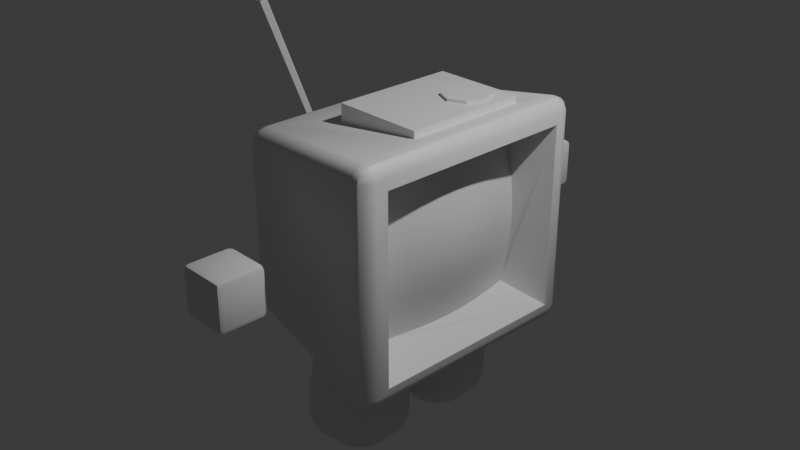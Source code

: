 # Source: t_l_.blend  (saved by Blender 4.2.66; exported with 4.5.12 LTS)
import bpy
from mathutils import Matrix  # noqa: F401  (used for matrix-valued properties, if any)

bpy.ops.wm.read_factory_settings(use_empty=True)
scene = bpy.context.scene
scene.name = 'Scene'

# ---- collections
col_collection = bpy.data.collections.new('Collection'); scene.collection.children.link(col_collection)

# ---- materials (node trees are filled in below, after node groups)
mat_material = bpy.data.materials.new('Material')
mat_material.alpha_threshold = 0.0
mat_material.use_transparent_shadow = False
mat_material.roughness = 0.5
mat_material.line_color = (0.0, 0.0, 0.0, 1.0)

# ---- node groups
ng_smooth_by_angle = bpy.data.node_groups.new('Smooth by Angle', 'GeometryNodeTree')
_s = ng_smooth_by_angle.interface.new_socket(name='Mesh', in_out='OUTPUT', socket_type='NodeSocketGeometry')
_s = ng_smooth_by_angle.interface.new_socket(name='Mesh', in_out='INPUT', socket_type='NodeSocketGeometry')
_s = ng_smooth_by_angle.interface.new_socket(name='Angle', in_out='INPUT', socket_type='NodeSocketFloat')
_s.subtype = 'ANGLE'
_s.default_value = 0.5236
_s.min_value = 0.0
_s.max_value = 3.142
_s.description = 'Maximum face angle for smooth edges'
_s = ng_smooth_by_angle.interface.new_socket(name='Ignore Sharpness', in_out='INPUT', socket_type='NodeSocketBool')
_s.force_non_field = True
ng_smooth_by_angle.description = 'Set the sharpness of mesh edges based on the angle between the neighboring faces'
ng_smooth_by_angle.is_modifier = True
_N = ng_smooth_by_angle.nodes; _L = ng_smooth_by_angle.links
n0 = _N.new('GeometryNodeSetShadeSmooth'); n0.name = 'Set Shade Smooth'; n0.location = (120, -80)
n0.domain = 'EDGE'
n1 = _N.new('GeometryNodeSetShadeSmooth'); n1.name = 'Set Shade Smooth.001'; n1.location = (300, -80)
n2 = _N.new('NodeGroupOutput'); n2.name = 'Group Output'; n2.location = (480, -80)
n3 = _N.new('GeometryNodeInputMeshEdgeAngle'); n3.name = 'Edge Angle'; n3.location = (-440, -240)
n4 = _N.new('NodeGroupInput'); n4.name = 'Group Input'; n4.location = (-80, -80)
n5 = _N.new('GeometryNodeInputEdgeSmooth'); n5.name = 'Is Edge Smooth'; n5.location = (-260, -120)
n6 = _N.new('GeometryNodeInputShadeSmooth'); n6.name = 'Is Shade Smooth'; n6.location = (-440, -397)
n7 = _N.new('FunctionNodeCompare'); n7.name = 'Compare'; n7.location = (-260, -260)
n7.operation = 'LESS_EQUAL'
n7.inputs[6].default_value = (0.0, 0.0, 0.0, 0.0)
n7.inputs[7].default_value = (0.0, 0.0, 0.0, 0.0)
n8 = _N.new('FunctionNodeBooleanMath'); n8.name = 'Boolean Math.001'; n8.location = (-80, -260)
n9 = _N.new('NodeGroupInput'); n9.name = 'Group Input.001'; n9.location = (-440, -329)
n10 = _N.new('NodeGroupInput'); n10.name = 'Group Input.002'; n10.location = (-259, -189)
n11 = _N.new('FunctionNodeBooleanMath'); n11.name = 'Boolean Math'; n11.location = (-80, -149)
n11.operation = 'OR'
n12 = _N.new('FunctionNodeBooleanMath'); n12.name = 'Boolean Math.002'; n12.location = (-260, -380)
n12.operation = 'OR'
n13 = _N.new('NodeGroupInput'); n13.name = 'Group Input.003'; n13.location = (-440, -460)
_L.new(n3.outputs[0], n7.inputs[0])
_L.new(n1.outputs[0], n2.inputs[0])
_L.new(n9.outputs[1], n7.inputs[1])
_L.new(n7.outputs[0], n8.inputs[0])
_L.new(n4.outputs[0], n0.inputs[0])
_L.new(n0.outputs[0], n1.inputs[0])
_L.new(n8.outputs[0], n0.inputs[2])
_L.new(n10.outputs[2], n11.inputs[1])
_L.new(n5.outputs[0], n11.inputs[0])
_L.new(n11.outputs[0], n0.inputs[1])
_L.new(n13.outputs[2], n12.inputs[1])
_L.new(n6.outputs[0], n12.inputs[0])
_L.new(n12.outputs[0], n8.inputs[1])
n2.is_active_output = True

# ---- material node trees
mat_material.use_nodes = True; mat_material.node_tree.nodes.clear()
_N = mat_material.node_tree.nodes; _L = mat_material.node_tree.links
n0 = _N.new('ShaderNodeOutputMaterial'); n0.name = 'Material Output'; n0.location = (300, 300)
n1 = _N.new('ShaderNodeBsdfPrincipled'); n1.name = 'Principled BSDF'; n1.location = (10, 300)
n1.inputs[3].default_value = 1.45
_L.new(n1.outputs[0], n0.inputs[0])
n0.is_active_output = True

# ---- world
world_world = bpy.data.worlds.new('World'); scene.world = world_world
world_world.use_nodes = True; world_world.node_tree.nodes.clear()
_N = world_world.node_tree.nodes; _L = world_world.node_tree.links
n0 = _N.new('ShaderNodeOutputWorld'); n0.name = 'World Output'; n0.location = (300, 300)
n1 = _N.new('ShaderNodeBackground'); n1.name = 'Background'; n1.location = (10, 300)
n1.inputs[0].default_value = (0.05088, 0.05088, 0.05088, 1.0)
_L.new(n1.outputs[0], n0.inputs[0])
n0.is_active_output = True
world_world.color = (0.05088, 0.05088, 0.05088)
world_world.sun_shadow_jitter_overblur = 0.0

# ---- cameras
cam_camera = bpy.data.cameras.new('Camera')
cam_camera.clip_end = 100.0
cam_camera.ortho_scale = 7.314

# ---- lights
light_light = bpy.data.lights.new('Light', 'POINT')
light_light.energy = 1000.0
light_light.shadow_soft_size = 0.1

# ---- meshes
me_cube = bpy.data.meshes.new('Cube')
me_cube.from_pydata([(0.8616, 1.249, 1.089), (0.6926, 0.8247, 1.202), (1.05, 1.012, 1.012), (0.8566, 1.227, 1.168), (0.9371, 1.238, 1.1), (0.9295, 1.217, 1.176), (0.9371, 1.1, 1.238), (0.8566, 1.168, 1.227), (0.9295, 1.176, 1.217), (0.9964, 1.188, 1.108), (0.9964, 1.108, 1.188), (0.971, 1.181, 1.181), (0.8616, 1.089, -1.249), (0.8616, 1.249, -1.089), (1.05, 1.012, -1.012), (0.8566, 1.168, -1.227), (0.9371, 1.1, -1.238), (0.9295, 1.176, -1.217), (0.9371, 1.238, -1.1), (0.8566, 1.227, -1.168), (0.9295, 1.217, -1.176), (0.9964, 1.108, -1.188), (0.9964, 1.188, -1.108), (0.971, 1.181, -1.181), (1.05, -1.012, 1.012), (0.6926, -0.4199, 1.202), (0.8616, -1.249, 1.089), (0.9964, -1.108, 1.188), (0.9964, -1.188, 1.108), (0.971, -1.181, 1.181), (0.8566, -1.168, 1.227), (0.9371, -1.1, 1.238), (0.9295, -1.176, 1.217), (0.9371, -1.238, 1.1), (0.8566, -1.227, 1.168), (0.9295, -1.217, 1.176), (1.05, -1.012, -1.012), (0.8616, -1.249, -1.089), (0.8616, -1.089, -1.249), (0.9964, -1.188, -1.108), (0.9964, -1.108, -1.188), (0.971, -1.181, -1.181), (0.8566, -1.227, -1.168), (0.9371, -1.238, -1.1), (0.9295, -1.217, -1.176), (0.9371, -1.1, -1.238), (0.8566, -1.168, -1.227), (0.9295, -1.176, -1.217), (-0.8388, 1.021, 0.8614), (-1.037, 0.5086, 0.5086), (-0.3146, 0.8247, 1.068), (-0.9193, 0.9897, 0.8512), (-0.8406, 0.9996, 0.9409), (-0.917, 0.9691, 0.9278), (-0.9772, 0.844, 0.9238), (-0.9772, 0.9238, 0.844), (-0.9577, 0.9227, 0.9227), (-0.8406, 0.9409, 0.9996), (-0.9193, 0.8512, 0.9897), (-0.917, 0.9278, 0.9691), (-1.037, 0.5086, -0.5086), (-0.8388, 1.021, -0.8614), (-0.8388, 0.8614, -1.021), (-0.9772, 0.9238, -0.844), (-0.9772, 0.844, -0.9238), (-0.9577, 0.9227, -0.9227), (-0.8406, 0.9996, -0.9409), (-0.9193, 0.9897, -0.8512), (-0.917, 0.9691, -0.9278), (-0.9193, 0.8512, -0.9897), (-0.8406, 0.9409, -0.9996), (-0.917, 0.9278, -0.9691), (-1.037, -0.5086, 0.5086), (-0.8388, -1.021, 0.8614), (-0.3146, -0.4199, 1.068), (-0.9772, -0.9238, 0.844), (-0.9772, -0.844, 0.9238), (-0.9577, -0.9227, 0.9227), (-0.8406, -0.9996, 0.9409), (-0.9193, -0.9897, 0.8512), (-0.917, -0.9691, 0.9278), (-0.9193, -0.8512, 0.9897), (-0.8406, -0.9409, 0.9996), (-0.917, -0.9278, 0.9691), (-0.8388, -0.8614, -1.021), (-0.8388, -1.021, -0.8614), (-0.8406, -0.9409, -0.9996), (-0.9193, -0.8512, -0.9897), (-0.917, -0.9278, -0.9691), (-0.9193, -0.9897, -0.8512), (-0.8406, -0.9996, -0.9409), (-0.917, -0.9691, -0.9278), (-0.9772, -0.844, -0.9238), (-0.9772, -0.9238, -0.844), (-0.9577, -0.9227, -0.9227), (1.024, 1.111, 1.111), (1.024, 1.111, -1.111), (1.024, -1.111, -1.111), (1.024, -1.111, 1.111), (0.5988, 0.8191, 0.8191), (0.5988, 0.8191, -0.8191), (0.5988, -0.8191, -0.8191), (0.5988, -0.8191, 0.8191), (0.7153, 0.8191, 0.0), (0.7153, -0.8191, 0.0), (0.7153, 0.0, 0.8191), (0.7153, 0.0, -0.8191), (0.8695, 0.0, 0.0), (0.6826, 0.8191, -0.4095), (0.6826, -0.8191, 0.4095), (0.6826, 0.4095, 0.8191), (0.6826, -0.4095, -0.8191), (0.6826, 0.8191, 0.4095), (0.6826, -0.8191, -0.4095), (0.6826, -0.4095, 0.8191), (0.6826, 0.4095, -0.8191), (0.8233, -0.3866, 0.0), (0.8233, 0.3866, 0.0), (0.8233, 0.0, -0.3866), (0.8233, 0.0, 0.3866), (0.7829, 0.3866, 0.3866), (0.7829, 0.3866, -0.3866), (0.7829, -0.3866, -0.3866), (0.7829, -0.3866, 0.3866), (0.6453, 0.8191, -0.6143), (0.6453, -0.8191, 0.6143), (0.6453, 0.6143, 0.8191), (0.6453, -0.6143, -0.8191), (0.7068, 0.8191, 0.2048), (0.7068, -0.8191, -0.2048), (0.7068, -0.2048, 0.8191), (0.7068, 0.2048, -0.8191), (0.7735, -0.58, 0.0), (0.8571, 0.1933, 0.0), (0.7735, 0.0, -0.58), (0.8571, 0.0, 0.1933), (0.7068, 0.8191, -0.2048), (0.7068, -0.8191, 0.2048), (0.7068, 0.2048, 0.8191), (0.7068, -0.2048, -0.8191), (0.6453, 0.8191, 0.6143), (0.6453, -0.8191, -0.6143), (0.6453, -0.6143, 0.8191), (0.6453, 0.6143, -0.8191), (0.8571, -0.1933, 0.0), (0.7735, 0.58, 0.0), (0.8571, 0.0, -0.1933), (0.7735, 0.0, 0.58), (0.8128, 0.1933, 0.3866), (0.7377, 0.58, 0.3866), (0.8128, 0.3866, 0.1933), (0.7377, 0.3866, 0.58), (0.8128, 0.1933, -0.3866), (0.7377, 0.58, -0.3866), (0.7377, 0.3866, -0.58), (0.8128, 0.3866, -0.1933), (0.7377, -0.58, -0.3866), (0.8128, -0.1933, -0.3866), (0.7377, -0.3866, -0.58), (0.8128, -0.3866, -0.1933), (0.7377, -0.58, 0.3866), (0.8128, -0.1933, 0.3866), (0.8128, -0.3866, 0.1933), (0.7377, -0.3866, 0.58), (0.7642, -0.1933, 0.58), (0.8454, -0.1933, 0.1933), (0.7642, -0.58, 0.1933), (0.8454, -0.1933, -0.1933), (0.7642, -0.1933, -0.58), (0.6972, -0.58, -0.58), (0.7642, 0.58, -0.1933), (0.6972, 0.58, -0.58), (0.7642, 0.1933, -0.58), (0.6972, 0.58, 0.58), (0.7642, 0.58, 0.1933), (0.8454, 0.1933, 0.1933), (0.7642, 0.1933, 0.58), (0.8454, 0.1933, -0.1933), (0.7642, -0.58, -0.1933), (0.6972, -0.58, 0.58), (-1.037, -0.8416, -0.8416), (-1.037, 0.8416, -0.8416), (-1.037, -0.8416, 0.8416), (-1.037, 0.8416, 0.8416), (-1.037, -0.5086, -0.5086), (-1.104, -0.5086, 0.5086), (-1.259, -0.5086, 0.305), (-1.259, 0.5086, 0.305), (-1.104, 0.5086, 0.5086), (0.8616, -1.089, 1.249), (-0.8388, -0.8614, 1.021), (0.8616, 1.089, 1.249), (-0.8388, 0.8614, 1.021), (0.5321, 0.3378, 1.276), (0.1828, 0.3378, 1.276), (0.5321, 0.6871, 1.276), (0.1828, 0.6871, 1.276), (0.6926, -0.4199, 1.276), (-0.3146, -0.4199, 1.276), (0.6926, 0.8247, 1.276), (-0.3146, 0.8247, 1.276), (0.3574, 0.2654, 1.276), (0.6045, 0.5125, 1.276), (0.1104, 0.5125, 1.276), (0.3574, 0.7595, 1.276), (0.3574, 0.2654, 1.308), (0.1828, 0.3378, 1.308), (0.6045, 0.5125, 1.308), (0.5321, 0.3378, 1.308), (0.1104, 0.5125, 1.308), (0.1828, 0.6871, 1.308), (0.3574, 0.7595, 1.308), (0.5321, 0.6871, 1.308), (0.3574, 0.5125, 1.308)], [], [(62, 12, 38, 84), (49, 60, 187, 188), (37, 26, 73, 85), (50, 74, 198, 200), (36, 14, 100, 143, 115, 131, 106, 139, 111, 127, 101), (0, 3, 5, 4), (3, 7, 8, 5), (191, 6, 8, 7), (6, 10, 11, 8), (95, 9, 11, 10), (9, 4, 5, 11), (5, 8, 11), (12, 15, 17, 16), (15, 19, 20, 17), (13, 18, 20, 19), (18, 22, 23, 20), (96, 21, 23, 22), (21, 16, 17, 23), (17, 20, 23), (98, 27, 29, 28), (27, 31, 32, 29), (189, 30, 32, 31), (30, 34, 35, 32), (26, 33, 35, 34), (33, 28, 29, 35), (29, 32, 35), (97, 39, 41, 40), (39, 43, 44, 41), (37, 42, 44, 43), (42, 46, 47, 44), (38, 45, 47, 46), (45, 40, 41, 47), (41, 44, 47), (48, 51, 53, 52), (51, 55, 56, 53), (183, 54, 56, 55), (54, 58, 59, 56), (192, 57, 59, 58), (57, 52, 53, 59), (53, 56, 59), (181, 63, 65, 64), (63, 67, 68, 65), (61, 66, 68, 67), (66, 70, 71, 68), (62, 69, 71, 70), (69, 64, 65, 71), (65, 68, 71), (182, 75, 77, 76), (75, 79, 80, 77), (73, 78, 80, 79), (78, 82, 83, 80), (190, 81, 83, 82), (81, 76, 77, 83), (77, 80, 83), (84, 86, 88, 87), (86, 90, 91, 88), (85, 89, 91, 90), (89, 93, 94, 91), (180, 92, 94, 93), (92, 87, 88, 94), (88, 91, 94), (62, 84, 87, 69), (69, 87, 92, 64), (64, 92, 180, 181), (12, 62, 70, 15), (15, 70, 66, 19), (19, 66, 61, 13), (95, 96, 22, 9), (9, 22, 18, 4), (4, 18, 13, 0), (85, 73, 79, 89), (89, 79, 75, 93), (93, 75, 182, 180), (26, 37, 43, 33), (33, 43, 39, 28), (28, 39, 97, 98), (48, 61, 67, 51), (51, 67, 63, 55), (55, 63, 181, 183), (189, 190, 82, 30), (30, 82, 78, 34), (34, 78, 73, 26), (191, 189, 31, 6), (6, 31, 27, 10), (10, 27, 98, 95), (84, 38, 46, 86), (86, 46, 42, 90), (90, 42, 37, 85), (190, 192, 58, 81), (81, 58, 54, 76), (76, 54, 183, 182), (192, 191, 7, 57), (57, 7, 3, 52), (52, 3, 0, 48), (38, 12, 16, 45), (45, 16, 21, 40), (40, 21, 96, 97), (61, 48, 0, 13), (2, 14, 96, 95), (36, 24, 98, 97), (24, 2, 95, 98), (14, 36, 97, 96), (179, 142, 102, 125), (24, 36, 101, 141, 113, 129, 104, 137, 109, 125, 102), (2, 24, 102, 142, 114, 130, 105, 138, 110, 126, 99), (14, 2, 99, 140, 112, 128, 103, 136, 108, 124, 100), (178, 132, 104, 129), (177, 133, 107, 146), (176, 138, 105, 147), (175, 148, 119, 135), (174, 149, 120, 150), (173, 126, 110, 151), (172, 152, 118, 134), (171, 153, 121, 154), (170, 145, 117, 155), (169, 156, 113, 141), (168, 157, 122, 158), (167, 144, 116, 159), (166, 160, 109, 137), (165, 161, 123, 162), (164, 130, 114, 163), (161, 164, 163, 123), (119, 147, 164, 161), (147, 105, 130, 164), (144, 165, 162, 116), (107, 135, 165, 144), (135, 119, 161, 165), (132, 166, 137, 104), (116, 162, 166, 132), (162, 123, 160, 166), (157, 167, 159, 122), (118, 146, 167, 157), (146, 107, 144, 167), (139, 168, 158, 111), (106, 134, 168, 139), (134, 118, 157, 168), (127, 169, 141, 101), (111, 158, 169, 127), (158, 122, 156, 169), (153, 170, 155, 121), (108, 136, 170, 153), (136, 103, 145, 170), (143, 171, 154, 115), (100, 124, 171, 143), (124, 108, 153, 171), (131, 172, 134, 106), (115, 154, 172, 131), (154, 121, 152, 172), (149, 173, 151, 120), (112, 140, 173, 149), (140, 99, 126, 173), (145, 174, 150, 117), (103, 128, 174, 145), (128, 112, 149, 174), (133, 175, 135, 107), (117, 150, 175, 133), (150, 120, 148, 175), (148, 176, 147, 119), (120, 151, 176, 148), (151, 110, 138, 176), (152, 177, 146, 118), (121, 155, 177, 152), (155, 117, 133, 177), (156, 178, 129, 113), (122, 159, 178, 156), (159, 116, 132, 178), (160, 179, 125, 109), (123, 163, 179, 160), (163, 114, 142, 179), (184, 60, 181, 180), (72, 184, 180, 182), (60, 49, 183, 181), (49, 72, 182, 183), (72, 49, 188, 185), (184, 186, 187, 60), (187, 186, 185, 188), (184, 72, 185, 186), (25, 74, 190, 189), (1, 25, 189, 191), (74, 50, 192, 190), (50, 1, 191, 192), (202, 195, 212, 207), (74, 25, 197, 198), (1, 50, 200, 199), (25, 1, 199, 197), (193, 201, 194, 198, 197), (195, 202, 193, 197, 199), (194, 203, 196, 200, 198), (196, 204, 195, 199, 200), (194, 201, 205, 206), (204, 196, 210, 211), (196, 203, 209, 210), (213, 209, 206, 205), (207, 213, 205, 208), (212, 211, 213, 207), (211, 210, 209, 213), (195, 204, 211, 212), (193, 202, 207, 208), (203, 194, 206, 209), (201, 193, 208, 205)])
me_cube.polygons.foreach_set('use_smooth', [True] * 200)
_uv = me_cube.uv_layers.new(name='UVMap')
_uv.uv.foreach_set('vector', [0.1446, 0.5189, 0.3554, 0.5164, 0.3554, 0.7336, 0.1446, 0.7311, 0.5636, 0.1886, 0.4364, 0.1886, 0.5381, 0.1886, 0.5636, 0.1886, 0.3914, 0.7696, 0.6086, 0.7696, 0.6061, 0.9804, 0.3939, 0.9804, 0.8124, 0.5591, 0.8124, 0.6909, 0.8124, 0.6909, 0.8124, 0.5591, 0.4004, 0.7246, 0.4004, 0.5254, 0.4004, 0.5254, 0.4004, 0.5503, 0.4004, 0.5752, 0.4004, 0.6001, 0.4004, 0.625, 0.4004, 0.6499, 0.4004, 0.6748, 0.4004, 0.6997, 0.4004, 0.7246, 0.6086, 0.4804, 0.6167, 0.48, 0.6165, 0.4891, 0.6089, 0.4898, 0.6167, 0.48, 0.625, 0.4787, 0.625, 0.4877, 0.6165, 0.4891, 0.6446, 0.5164, 0.6352, 0.5161, 0.6373, 0.5, 0.6463, 0.5, 0.6352, 0.5161, 0.6169, 0.5159, 0.6163, 0.5087, 0.6373, 0.5, 0.6094, 0.5156, 0.6091, 0.5081, 0.6163, 0.5087, 0.6169, 0.5159, 0.6091, 0.5081, 0.6089, 0.4898, 0.6165, 0.4891, 0.6163, 0.5087, 0.6165, 0.4891, 0.625, 0.4877, 0.6167, 0.4935, 0.3554, 0.5164, 0.355, 0.5083, 0.3641, 0.5085, 0.3648, 0.5161, 0.355, 0.5083, 0.3537, 0.5, 0.3627, 0.5, 0.3641, 0.5085, 0.3914, 0.4804, 0.3911, 0.4898, 0.375, 0.4877, 0.375, 0.4787, 0.3911, 0.4898, 0.3909, 0.5081, 0.3837, 0.5087, 0.375, 0.4877, 0.3906, 0.5156, 0.3831, 0.5159, 0.3837, 0.5087, 0.3909, 0.5081, 0.3831, 0.5159, 0.3648, 0.5161, 0.3641, 0.5085, 0.3837, 0.5087, 0.3641, 0.5085, 0.3627, 0.5, 0.3685, 0.5083, 0.6094, 0.7344, 0.6169, 0.7341, 0.6163, 0.7413, 0.6091, 0.7419, 0.6169, 0.7341, 0.6352, 0.7339, 0.6373, 0.75, 0.6163, 0.7413, 0.6446, 0.7336, 0.6463, 0.75, 0.6373, 0.75, 0.6352, 0.7339, 0.625, 0.7713, 0.6167, 0.77, 0.6165, 0.7609, 0.625, 0.7623, 0.6086, 0.7696, 0.6089, 0.7602, 0.6165, 0.7609, 0.6167, 0.77, 0.6089, 0.7602, 0.6091, 0.7419, 0.6163, 0.7413, 0.6165, 0.7609, 0.6167, 0.7565, 0.625, 0.7623, 0.6165, 0.7609, 0.3906, 0.7344, 0.3909, 0.7419, 0.3837, 0.7413, 0.3831, 0.7341, 0.3909, 0.7419, 0.3911, 0.7602, 0.375, 0.7623, 0.3837, 0.7413, 0.3914, 0.7696, 0.375, 0.7713, 0.375, 0.7623, 0.3911, 0.7602, 0.3537, 0.75, 0.355, 0.7417, 0.3641, 0.7415, 0.3627, 0.75, 0.3554, 0.7336, 0.3648, 0.7339, 0.3641, 0.7415, 0.355, 0.7417, 0.3648, 0.7339, 0.3831, 0.7341, 0.3837, 0.7413, 0.3641, 0.7415, 0.3685, 0.7417, 0.3627, 0.75, 0.3641, 0.7415, 0.6061, 0.2696, 0.6058, 0.2595, 0.6152, 0.2595, 0.6157, 0.2693, 0.6058, 0.2595, 0.6055, 0.2405, 0.6153, 0.2403, 0.6152, 0.2595, 0.6052, 0.2302, 0.6155, 0.2305, 0.6153, 0.2403, 0.6055, 0.2405, 0.6155, 0.2305, 0.625, 0.2314, 0.625, 0.241, 0.6153, 0.2403, 0.8554, 0.5189, 0.857, 0.5, 0.875, 0.509, 0.875, 0.5186, 0.625, 0.268, 0.6157, 0.2693, 0.6152, 0.2595, 0.625, 0.2488, 0.616, 0.2461, 0.6153, 0.2403, 0.625, 0.241, 0.3948, 0.2302, 0.3945, 0.2405, 0.375, 0.2403, 0.375, 0.2305, 0.3945, 0.2405, 0.3942, 0.2595, 0.375, 0.2582, 0.375, 0.2403, 0.3939, 0.2696, 0.375, 0.268, 0.375, 0.2582, 0.3942, 0.2595, 0.143, 0.5, 0.1443, 0.5093, 0.1345, 0.5098, 0.1332, 0.5, 0.1446, 0.5189, 0.1345, 0.5192, 0.1345, 0.5098, 0.1443, 0.5093, 0.1345, 0.5192, 0.125, 0.5195, 0.125, 0.5097, 0.1345, 0.5098, 0.125, 0.5097, 0.1332, 0.5, 0.1345, 0.5098, 0.6052, 0.0198, 0.6055, 0.009527, 0.6153, 0.009658, 0.6155, 0.0195, 0.6055, 0.009527, 0.6064, 0.0, 0.616, 0.0, 0.6153, 0.009658, 0.6061, 0.9804, 0.6157, 0.9807, 0.616, 1.0, 0.6064, 1.0, 0.6157, 0.9807, 0.625, 0.982, 0.625, 1.001, 0.616, 1.0, 0.8554, 0.7311, 0.875, 0.7314, 0.875, 0.741, 0.857, 0.75, 0.625, 0.0186, 0.6155, 0.0195, 0.6153, 0.009658, 0.625, 0.009019, 0.6153, 0.009658, 0.616, 0.0, 0.625, 0.009019, 0.1446, 0.7311, 0.1443, 0.7407, 0.1345, 0.7402, 0.1345, 0.7308, 0.1443, 0.7407, 0.143, 0.75, 0.1332, 0.75, 0.1345, 0.7402, 0.3939, 0.9804, 0.3936, 1.0, 0.375, 0.9918, 0.375, 0.982, 0.3936, 0.0, 0.3945, 0.009527, 0.375, 0.009658, 0.3739, -0.001107, 0.3948, 0.0198, 0.375, 0.0195, 0.375, 0.009658, 0.3945, 0.009527, 0.125, 0.7305, 0.1345, 0.7308, 0.1345, 0.7402, 0.125, 0.7403, 0.1345, 0.7402, 0.1332, 0.75, 0.125, 0.7403, 0.1446, 0.5189, 0.1446, 0.7311, 0.1345, 0.7308, 0.1345, 0.5192, 0.1345, 0.5192, 0.1345, 0.7308, 0.125, 0.7305, 0.125, 0.5195, 0.375, 0.2305, 0.375, 0.0195, 0.3948, 0.0198, 0.3948, 0.2302, 0.3554, 0.5164, 0.1446, 0.5189, 0.1443, 0.5093, 0.355, 0.5083, 0.355, 0.5083, 0.1443, 0.5093, 0.143, 0.5, 0.3537, 0.5, 0.375, 0.4787, 0.375, 0.268, 0.3939, 0.2696, 0.3914, 0.4804, 0.6094, 0.5156, 0.3906, 0.5156, 0.3909, 0.5081, 0.6091, 0.5081, 0.6091, 0.5081, 0.3909, 0.5081, 0.3911, 0.4898, 0.6089, 0.4898, 0.6089, 0.4898, 0.3911, 0.4898, 0.3914, 0.4804, 0.6086, 0.4804, 0.3939, 0.9804, 0.6061, 0.9804, 0.6064, 1.0, 0.3936, 1.0, 0.3936, 0.0, 0.6064, 0.0, 0.6055, 0.009527, 0.3945, 0.009527, 0.3945, 0.009527, 0.6055, 0.009527, 0.6052, 0.0198, 0.3948, 0.0198, 0.6086, 0.7696, 0.3914, 0.7696, 0.3911, 0.7602, 0.6089, 0.7602, 0.6089, 0.7602, 0.3911, 0.7602, 0.3909, 0.7419, 0.6091, 0.7419, 0.6091, 0.7419, 0.3909, 0.7419, 0.3906, 0.7344, 0.6094, 0.7344, 0.6061, 0.2696, 0.3939, 0.2696, 0.3942, 0.2595, 0.6058, 0.2595, 0.6058, 0.2595, 0.3942, 0.2595, 0.3945, 0.2405, 0.6055, 0.2405, 0.6055, 0.2405, 0.3945, 0.2405, 0.3948, 0.2302, 0.6052, 0.2302, 0.6446, 0.7336, 0.8554, 0.7311, 0.857, 0.75, 0.6463, 0.75, 0.625, 0.7713, 0.625, 0.982, 0.6157, 0.9807, 0.6167, 0.77, 0.6167, 0.77, 0.6157, 0.9807, 0.6061, 0.9804, 0.6086, 0.7696, 0.6446, 0.5164, 0.6446, 0.7336, 0.6352, 0.7339, 0.6352, 0.5161, 0.6352, 0.5161, 0.6352, 0.7339, 0.6169, 0.7341, 0.6169, 0.5159, 0.6169, 0.5159, 0.6169, 0.7341, 0.6094, 0.7344, 0.6094, 0.5156, 0.1446, 0.7311, 0.3554, 0.7336, 0.355, 0.7417, 0.1443, 0.7407, 0.1443, 0.7407, 0.355, 0.7417, 0.3537, 0.75, 0.143, 0.75, 0.375, 0.982, 0.375, 0.7713, 0.3914, 0.7696, 0.3939, 0.9804, 0.8554, 0.7311, 0.8554, 0.5189, 0.875, 0.5186, 0.875, 0.7314, 0.625, 0.0186, 0.625, 0.2314, 0.6155, 0.2305, 0.6155, 0.0195, 0.6155, 0.0195, 0.6155, 0.2305, 0.6052, 0.2302, 0.6052, 0.0198, 0.8554, 0.5189, 0.6446, 0.5164, 0.6463, 0.5, 0.857, 0.5, 0.625, 0.268, 0.625, 0.4787, 0.6167, 0.48, 0.6157, 0.2693, 0.6157, 0.2693, 0.6167, 0.48, 0.6086, 0.4804, 0.6061, 0.2696, 0.3554, 0.7336, 0.3554, 0.5164, 0.3648, 0.5161, 0.3648, 0.7339, 0.3648, 0.7339, 0.3648, 0.5161, 0.3831, 0.5159, 0.3831, 0.7341, 0.3831, 0.7341, 0.3831, 0.5159, 0.3906, 0.5156, 0.3906, 0.7344, 0.3939, 0.2696, 0.6061, 0.2696, 0.6086, 0.4804, 0.3914, 0.4804, 0.5996, 0.5254, 0.4004, 0.5254, 0.3906, 0.5156, 0.6094, 0.5156, 0.4004, 0.7246, 0.5996, 0.7246, 0.6094, 0.7344, 0.3906, 0.7344, 0.5996, 0.7246, 0.5996, 0.5254, 0.6094, 0.5156, 0.6094, 0.7344, 0.4004, 0.5254, 0.4004, 0.7246, 0.3906, 0.7344, 0.3906, 0.5156, 0.5747, 0.6997, 0.5996, 0.6997, 0.5996, 0.7246, 0.5747, 0.7246, 0.5996, 0.7246, 0.4004, 0.7246, 0.4004, 0.7246, 0.4253, 0.7246, 0.4502, 0.7246, 0.4751, 0.7246, 0.5, 0.7246, 0.5249, 0.7246, 0.5498, 0.7246, 0.5747, 0.7246, 0.5996, 0.7246, 0.5996, 0.5254, 0.5996, 0.7246, 0.5996, 0.7246, 0.5996, 0.6997, 0.5996, 0.6748, 0.5996, 0.6499, 0.5996, 0.625, 0.5996, 0.6001, 0.5996, 0.5752, 0.5996, 0.5503, 0.5996, 0.5254, 0.4004, 0.5254, 0.5996, 0.5254, 0.5996, 0.5254, 0.5747, 0.5254, 0.5498, 0.5254, 0.5249, 0.5254, 0.5, 0.5254, 0.4751, 0.5254, 0.4502, 0.5254, 0.4253, 0.5254, 0.4004, 0.5254, 0.4751, 0.6997, 0.5, 0.6997, 0.5, 0.7246, 0.4751, 0.7246, 0.4751, 0.6001, 0.5, 0.6001, 0.5, 0.625, 0.4751, 0.625, 0.5747, 0.6001, 0.5996, 0.6001, 0.5996, 0.625, 0.5747, 0.625, 0.5249, 0.6001, 0.5498, 0.6001, 0.5498, 0.625, 0.5249, 0.625, 0.5249, 0.5503, 0.5498, 0.5503, 0.5498, 0.5752, 0.5249, 0.5752, 0.5747, 0.5503, 0.5996, 0.5503, 0.5996, 0.5752, 0.5747, 0.5752, 0.4253, 0.6001, 0.4502, 0.6001, 0.4502, 0.625, 0.4253, 0.625, 0.4253, 0.5503, 0.4502, 0.5503, 0.4502, 0.5752, 0.4253, 0.5752, 0.4751, 0.5503, 0.5, 0.5503, 0.5, 0.5752, 0.4751, 0.5752, 0.4253, 0.6997, 0.4502, 0.6997, 0.4502, 0.7246, 0.4253, 0.7246, 0.4253, 0.6499, 0.4502, 0.6499, 0.4502, 0.6748, 0.4253, 0.6748, 0.4751, 0.6499, 0.5, 0.6499, 0.5, 0.6748, 0.4751, 0.6748, 0.5249, 0.6997, 0.5498, 0.6997, 0.5498, 0.7246, 0.5249, 0.7246, 0.5249, 0.6499, 0.5498, 0.6499, 0.5498, 0.6748, 0.5249, 0.6748, 0.5747, 0.6499, 0.5996, 0.6499, 0.5996, 0.6748, 0.5747, 0.6748, 0.5498, 0.6499, 0.5747, 0.6499, 0.5747, 0.6748, 0.5498, 0.6748, 0.5498, 0.625, 0.5747, 0.625, 0.5747, 0.6499, 0.5498, 0.6499, 0.5747, 0.625, 0.5996, 0.625, 0.5996, 0.6499, 0.5747, 0.6499, 0.5, 0.6499, 0.5249, 0.6499, 0.5249, 0.6748, 0.5, 0.6748, 0.5, 0.625, 0.5249, 0.625, 0.5249, 0.6499, 0.5, 0.6499, 0.5249, 0.625, 0.5498, 0.625, 0.5498, 0.6499, 0.5249, 0.6499, 0.5, 0.6997, 0.5249, 0.6997, 0.5249, 0.7246, 0.5, 0.7246, 0.5, 0.6748, 0.5249, 0.6748, 0.5249, 0.6997, 0.5, 0.6997, 0.5249, 0.6748, 0.5498, 0.6748, 0.5498, 0.6997, 0.5249, 0.6997, 0.4502, 0.6499, 0.4751, 0.6499, 0.4751, 0.6748, 0.4502, 0.6748, 0.4502, 0.625, 0.4751, 0.625, 0.4751, 0.6499, 0.4502, 0.6499, 0.4751, 0.625, 0.5, 0.625, 0.5, 0.6499, 0.4751, 0.6499, 0.4004, 0.6499, 0.4253, 0.6499, 0.4253, 0.6748, 0.4004, 0.6748, 0.4004, 0.625, 0.4253, 0.625, 0.4253, 0.6499, 0.4004, 0.6499, 0.4253, 0.625, 0.4502, 0.625, 0.4502, 0.6499, 0.4253, 0.6499, 0.4004, 0.6997, 0.4253, 0.6997, 0.4253, 0.7246, 0.4004, 0.7246, 0.4004, 0.6748, 0.4253, 0.6748, 0.4253, 0.6997, 0.4004, 0.6997, 0.4253, 0.6748, 0.4502, 0.6748, 0.4502, 0.6997, 0.4253, 0.6997, 0.4502, 0.5503, 0.4751, 0.5503, 0.4751, 0.5752, 0.4502, 0.5752, 0.4502, 0.5254, 0.4751, 0.5254, 0.4751, 0.5503, 0.4502, 0.5503, 0.4751, 0.5254, 0.5, 0.5254, 0.5, 0.5503, 0.4751, 0.5503, 0.4004, 0.5503, 0.4253, 0.5503, 0.4253, 0.5752, 0.4004, 0.5752, 0.4004, 0.5254, 0.4253, 0.5254, 0.4253, 0.5503, 0.4004, 0.5503, 0.4253, 0.5254, 0.4502, 0.5254, 0.4502, 0.5503, 0.4253, 0.5503, 0.4004, 0.6001, 0.4253, 0.6001, 0.4253, 0.625, 0.4004, 0.625, 0.4004, 0.5752, 0.4253, 0.5752, 0.4253, 0.6001, 0.4004, 0.6001, 0.4253, 0.5752, 0.4502, 0.5752, 0.4502, 0.6001, 0.4253, 0.6001, 0.5498, 0.5503, 0.5747, 0.5503, 0.5747, 0.5752, 0.5498, 0.5752, 0.5498, 0.5254, 0.5747, 0.5254, 0.5747, 0.5503, 0.5498, 0.5503, 0.5747, 0.5254, 0.5996, 0.5254, 0.5996, 0.5503, 0.5747, 0.5503, 0.5, 0.5503, 0.5249, 0.5503, 0.5249, 0.5752, 0.5, 0.5752, 0.5, 0.5254, 0.5249, 0.5254, 0.5249, 0.5503, 0.5, 0.5503, 0.5249, 0.5254, 0.5498, 0.5254, 0.5498, 0.5503, 0.5249, 0.5503, 0.5, 0.6001, 0.5249, 0.6001, 0.5249, 0.625, 0.5, 0.625, 0.5, 0.5752, 0.5249, 0.5752, 0.5249, 0.6001, 0.5, 0.6001, 0.5249, 0.5752, 0.5498, 0.5752, 0.5498, 0.6001, 0.5249, 0.6001, 0.5498, 0.6001, 0.5747, 0.6001, 0.5747, 0.625, 0.5498, 0.625, 0.5498, 0.5752, 0.5747, 0.5752, 0.5747, 0.6001, 0.5498, 0.6001, 0.5747, 0.5752, 0.5996, 0.5752, 0.5996, 0.6001, 0.5747, 0.6001, 0.4502, 0.6001, 0.4751, 0.6001, 0.4751, 0.625, 0.4502, 0.625, 0.4502, 0.5752, 0.4751, 0.5752, 0.4751, 0.6001, 0.4502, 0.6001, 0.4751, 0.5752, 0.5, 0.5752, 0.5, 0.6001, 0.4751, 0.6001, 0.4502, 0.6997, 0.4751, 0.6997, 0.4751, 0.7246, 0.4502, 0.7246, 0.4502, 0.6748, 0.4751, 0.6748, 0.4751, 0.6997, 0.4502, 0.6997, 0.4751, 0.6748, 0.5, 0.6748, 0.5, 0.6997, 0.4751, 0.6997, 0.5498, 0.6997, 0.5747, 0.6997, 0.5747, 0.7246, 0.5498, 0.7246, 0.5498, 0.6748, 0.5747, 0.6748, 0.5747, 0.6997, 0.5498, 0.6997, 0.5747, 0.6748, 0.5996, 0.6748, 0.5996, 0.6997, 0.5747, 0.6997, 0.4364, 0.06143, 0.4364, 0.1886, 0.3948, 0.2302, 0.3948, 0.0198, 0.5636, 0.06143, 0.4364, 0.06143, 0.3948, 0.0198, 0.6052, 0.0198, 0.4364, 0.1886, 0.5636, 0.1886, 0.6052, 0.2302, 0.3948, 0.2302, 0.5636, 0.1886, 0.5636, 0.06143, 0.6052, 0.0198, 0.6052, 0.2302, 0.5636, 0.06143, 0.5636, 0.1886, 0.5636, 0.1886, 0.5636, 0.06143, 0.4364, 0.06143, 0.5381, 0.06143, 0.5381, 0.1886, 0.4364, 0.1886, 0.5381, 0.1886, 0.5381, 0.06143, 0.5636, 0.06143, 0.5636, 0.1886, 0.4364, 0.06143, 0.5636, 0.06143, 0.5636, 0.06143, 0.5381, 0.06143, 0.6876, 0.6961, 0.8124, 0.6909, 0.8554, 0.7311, 0.6446, 0.7336, 0.6876, 0.5539, 0.6876, 0.6961, 0.6446, 0.7336, 0.6446, 0.5164, 0.8124, 0.6909, 0.8124, 0.5591, 0.8554, 0.5189, 0.8554, 0.7311, 0.8124, 0.5591, 0.6876, 0.5539, 0.6446, 0.5164, 0.8554, 0.5189, 0.723, 0.625, 0.723, 0.5873, 0.723, 0.5873, 0.723, 0.625, 0.8124, 0.6909, 0.6876, 0.6961, 0.6876, 0.6961, 0.8124, 0.6909, 0.6876, 0.5539, 0.8124, 0.5591, 0.8124, 0.5591, 0.6876, 0.5539, 0.6876, 0.6961, 0.6876, 0.5539, 0.6876, 0.5539, 0.6876, 0.6961, 0.723, 0.6627, 0.75, 0.662, 0.777, 0.6613, 0.8124, 0.6909, 0.6876, 0.6961, 0.723, 0.5873, 0.723, 0.625, 0.723, 0.6627, 0.6876, 0.6961, 0.6876, 0.5539, 0.777, 0.6613, 0.777, 0.625, 0.777, 0.5887, 0.8124, 0.5591, 0.8124, 0.6909, 0.777, 0.5887, 0.75, 0.588, 0.723, 0.5873, 0.6876, 0.5539, 0.8124, 0.5591, 0.777, 0.6613, 0.75, 0.662, 0.75, 0.662, 0.777, 0.6613, 0.75, 0.588, 0.777, 0.5887, 0.777, 0.5887, 0.75, 0.588, 0.777, 0.5887, 0.777, 0.625, 0.777, 0.625, 0.777, 0.5887, 0.75, 0.625, 0.777, 0.625, 0.777, 0.6613, 0.75, 0.662, 0.723, 0.625, 0.75, 0.625, 0.75, 0.662, 0.723, 0.6627, 0.723, 0.5873, 0.75, 0.588, 0.75, 0.625, 0.723, 0.625, 0.75, 0.588, 0.777, 0.5887, 0.777, 0.625, 0.75, 0.625, 0.723, 0.5873, 0.75, 0.588, 0.75, 0.588, 0.723, 0.5873, 0.723, 0.6627, 0.723, 0.625, 0.723, 0.625, 0.723, 0.6627, 0.777, 0.625, 0.777, 0.6613, 0.777, 0.6613, 0.777, 0.625, 0.75, 0.662, 0.723, 0.6627, 0.723, 0.6627, 0.75, 0.662])
me_cube.materials.append(mat_material)
me_cube.use_mirror_vertex_groups = False
me_cube.update()
me_cube_001 = bpy.data.meshes.new('Cube.001')
me_cube_001.from_pydata([(-0.7991, -0.7991, -1.0), (-0.7991, -1.0, -0.7991), (-1.0, -0.7991, -0.7991), (-0.7991, -0.9412, -0.9412), (-0.9151, -0.9151, -0.9151), (-0.9412, -0.9412, -0.7991), (-0.9412, -0.7991, -0.9412), (-0.7991, -1.0, 0.7991), (-0.7991, -0.7991, 1.0), (-1.0, -0.7991, 0.7991), (-0.7991, -0.9412, 0.9412), (-0.9151, -0.9151, 0.9151), (-0.9412, -0.7991, 0.9412), (-0.9412, -0.9412, 0.7991), (-0.7991, 0.7991, -1.0), (-1.0, 0.7991, -0.7991), (-0.7991, 1.0, -0.7991), (-0.9412, 0.7991, -0.9412), (-0.9151, 0.9151, -0.9151), (-0.9412, 0.9412, -0.7991), (-0.7991, 0.9412, -0.9412), (-0.7991, 0.7991, 1.0), (-0.7991, 1.0, 0.7991), (-1.0, 0.7991, 0.7991), (-0.7991, 0.9412, 0.9412), (-0.9151, 0.9151, 0.9151), (-0.9412, 0.9412, 0.7991), (-0.9412, 0.7991, 0.9412), (0.7991, -0.7991, -1.0), (1.0, -0.7991, -0.7991), (0.7991, -1.0, -0.7991), (0.9412, -0.7991, -0.9412), (0.9151, -0.9151, -0.9151), (0.9412, -0.9412, -0.7991), (0.7991, -0.9412, -0.9412), (0.7991, -0.7991, 1.0), (0.7991, -1.0, 0.7991), (1.0, -0.7991, 0.7991), (0.7991, -0.9412, 0.9412), (0.9151, -0.9151, 0.9151), (0.9412, -0.9412, 0.7991), (0.9412, -0.7991, 0.9412), (0.7991, 0.7991, -1.0), (0.7991, 1.0, -0.7991), (1.0, 0.7991, -0.7991), (0.7991, 0.9412, -0.9412), (0.9151, 0.9151, -0.9151), (0.9412, 0.9412, -0.7991), (0.9412, 0.7991, -0.9412), (0.7991, 0.7991, 1.0), (1.0, 0.7991, 0.7991), (0.7991, 1.0, 0.7991), (0.9412, 0.7991, 0.9412), (0.9151, 0.9151, 0.9151), (0.9412, 0.9412, 0.7991), (0.7991, 0.9412, 0.9412)], [], [(30, 36, 7, 1), (44, 50, 37, 29), (49, 21, 8, 35), (2, 9, 23, 15), (16, 22, 51, 43), (0, 3, 4, 6), (1, 5, 4, 3), (2, 6, 4, 5), (7, 10, 11, 13), (8, 12, 11, 10), (9, 13, 11, 12), (14, 17, 18, 20), (15, 19, 18, 17), (16, 20, 18, 19), (21, 24, 25, 27), (22, 26, 25, 24), (23, 27, 25, 26), (28, 31, 32, 34), (29, 33, 32, 31), (30, 34, 32, 33), (35, 38, 39, 41), (36, 40, 39, 38), (37, 41, 39, 40), (42, 45, 46, 48), (43, 47, 46, 45), (44, 48, 46, 47), (49, 52, 53, 55), (50, 54, 53, 52), (51, 55, 53, 54), (14, 0, 6, 17), (17, 6, 2, 15), (1, 7, 13, 5), (5, 13, 9, 2), (8, 21, 27, 12), (12, 27, 23, 9), (22, 16, 19, 26), (26, 19, 15, 23), (42, 14, 20, 45), (45, 20, 16, 43), (21, 49, 55, 24), (24, 55, 51, 22), (50, 44, 47, 54), (54, 47, 43, 51), (28, 42, 48, 31), (31, 48, 44, 29), (49, 35, 41, 52), (52, 41, 37, 50), (36, 30, 33, 40), (40, 33, 29, 37), (0, 28, 34, 3), (3, 34, 30, 1), (35, 8, 10, 38), (38, 10, 7, 36), (14, 42, 28, 0)])
me_cube_001.polygons.foreach_set('use_smooth', [True] * 54)
_uv = me_cube_001.uv_layers.new(name='UVMap')
_uv.uv.foreach_set('vector', [0.4001, 0.7751, 0.5999, 0.7751, 0.5999, 0.9749, 0.4001, 0.9749, 0.4001, 0.5251, 0.5999, 0.5251, 0.5999, 0.7249, 0.4001, 0.7249, 0.6501, 0.5251, 0.8499, 0.5251, 0.8499, 0.7249, 0.6501, 0.7249, 0.4001, 0.02511, 0.5999, 0.02511, 0.5999, 0.2249, 0.4001, 0.2249, 0.4001, 0.2751, 0.5999, 0.2751, 0.5999, 0.4749, 0.4001, 0.4749, 0.1501, 0.7249, 0.1501, 0.75, 0.1356, 0.75, 0.125, 0.7249, 0.4001, 0.9749, 0.4001, 1.0, 0.3856, 1.0, 0.375, 0.9749, 0.4001, 0.02511, 0.375, 0.02511, 0.375, 0.01061, 0.4001, 0.0, 0.5999, 0.9749, 0.625, 0.9749, 0.625, 0.9894, 0.5999, 1.0, 0.8499, 0.7249, 0.875, 0.7249, 0.875, 0.7394, 0.8499, 0.75, 0.5999, 0.02511, 0.5999, 0.0, 0.6144, 0.0, 0.625, 0.02511, 0.1501, 0.5251, 0.125, 0.5251, 0.125, 0.5106, 0.1501, 0.5, 0.4001, 0.2249, 0.4001, 0.25, 0.3856, 0.25, 0.375, 0.2249, 0.4001, 0.2751, 0.375, 0.2751, 0.375, 0.2606, 0.4001, 0.25, 0.8499, 0.5251, 0.8499, 0.5, 0.8644, 0.5, 0.875, 0.5251, 0.5999, 0.2751, 0.5999, 0.25, 0.6144, 0.25, 0.625, 0.2751, 0.5999, 0.2249, 0.625, 0.2249, 0.625, 0.2394, 0.5999, 0.25, 0.3499, 0.7249, 0.375, 0.7249, 0.3785, 0.75, 0.3499, 0.75, 0.4001, 0.7249, 0.4001, 0.75, 0.3785, 0.75, 0.375, 0.7249, 0.4001, 0.7751, 0.375, 0.7751, 0.3785, 0.75, 0.4001, 0.75, 0.6501, 0.7249, 0.6501, 0.75, 0.625, 0.7465, 0.625, 0.7249, 0.5999, 0.7751, 0.5999, 0.75, 0.625, 0.7465, 0.625, 0.7751, 0.5999, 0.7249, 0.625, 0.7249, 0.625, 0.7465, 0.5999, 0.75, 0.3499, 0.5251, 0.3499, 0.5, 0.375, 0.5035, 0.375, 0.5251, 0.4001, 0.4749, 0.4001, 0.5, 0.375, 0.5035, 0.375, 0.4749, 0.4001, 0.5251, 0.375, 0.5251, 0.375, 0.5035, 0.4001, 0.5, 0.6501, 0.5251, 0.625, 0.5251, 0.6215, 0.5, 0.6501, 0.5, 0.5999, 0.5251, 0.5999, 0.5, 0.6215, 0.5, 0.625, 0.5251, 0.5999, 0.4749, 0.625, 0.4749, 0.6215, 0.5, 0.5999, 0.5, 0.1501, 0.5251, 0.1501, 0.7249, 0.125, 0.7249, 0.125, 0.5251, 0.375, 0.2249, 0.375, 0.02511, 0.4001, 0.02511, 0.4001, 0.2249, 0.4001, 0.9749, 0.5999, 0.9749, 0.5999, 1.0, 0.4001, 1.0, 0.4001, 0.0, 0.5999, 0.0, 0.5999, 0.02511, 0.4001, 0.02511, 0.8499, 0.7249, 0.8499, 0.5251, 0.875, 0.5251, 0.875, 0.7249, 0.625, 0.02511, 0.625, 0.2249, 0.5999, 0.2249, 0.5999, 0.02511, 0.5999, 0.2751, 0.4001, 0.2751, 0.4001, 0.25, 0.5999, 0.25, 0.5999, 0.25, 0.4001, 0.25, 0.4001, 0.2249, 0.5999, 0.2249, 0.3499, 0.5251, 0.1501, 0.5251, 0.1501, 0.5, 0.3499, 0.5, 0.375, 0.4749, 0.375, 0.2751, 0.4001, 0.2751, 0.4001, 0.4749, 0.8499, 0.5251, 0.6501, 0.5251, 0.6501, 0.5, 0.8499, 0.5, 0.625, 0.2751, 0.625, 0.4749, 0.5999, 0.4749, 0.5999, 0.2751, 0.5999, 0.5251, 0.4001, 0.5251, 0.4001, 0.5, 0.5999, 0.5, 0.5999, 0.5, 0.4001, 0.5, 0.4001, 0.4749, 0.5999, 0.4749, 0.3499, 0.7249, 0.3499, 0.5251, 0.375, 0.5251, 0.375, 0.7249, 0.375, 0.7249, 0.375, 0.5251, 0.4001, 0.5251, 0.4001, 0.7249, 0.6501, 0.5251, 0.6501, 0.7249, 0.625, 0.7249, 0.625, 0.5251, 0.625, 0.5251, 0.625, 0.7249, 0.5999, 0.7249, 0.5999, 0.5251, 0.5999, 0.7751, 0.4001, 0.7751, 0.4001, 0.75, 0.5999, 0.75, 0.5999, 0.75, 0.4001, 0.75, 0.4001, 0.7249, 0.5999, 0.7249, 0.1501, 0.7249, 0.3499, 0.7249, 0.3499, 0.75, 0.1501, 0.75, 0.375, 0.9749, 0.375, 0.7751, 0.4001, 0.7751, 0.4001, 0.9749, 0.6501, 0.7249, 0.8499, 0.7249, 0.8499, 0.75, 0.6501, 0.75, 0.625, 0.7751, 0.625, 0.9749, 0.5999, 0.9749, 0.5999, 0.7751, 0.1501, 0.5251, 0.3499, 0.5251, 0.3499, 0.7249, 0.1501, 0.7249])
me_cube_001.update()
me_cylinder = bpy.data.meshes.new('Cylinder')
me_cylinder.from_pydata([(0.0, 1.0, 1.0), (0.1951, 0.9808, 1.0), (0.3827, 0.9239, 1.0), (0.5556, 0.8315, 1.0), (0.7071, 0.7071, 1.0), (0.8315, 0.5556, 1.0), (0.9239, 0.3827, 1.0), (0.9808, 0.1951, 1.0), (1.0, 0.0, 1.0), (0.9808, -0.1951, 1.0), (0.9239, -0.3827, 1.0), (0.8315, -0.5556, 1.0), (0.7071, -0.7071, 1.0), (0.5556, -0.8315, 1.0), (0.3827, -0.9239, 1.0), (0.1951, -0.9808, 1.0), (0.0, -1.0, 1.0), (-0.1951, -0.9808, 1.0), (-0.3827, -0.9239, 1.0), (-0.5556, -0.8315, 1.0), (-0.7071, -0.7071, 1.0), (-0.8315, -0.5556, 1.0), (-0.9239, -0.3827, 1.0), (-0.9808, -0.1951, 1.0), (-1.0, 0.0, 1.0), (-0.9808, 0.1951, 1.0), (-0.9239, 0.3827, 1.0), (-0.8315, 0.5556, 1.0), (-0.7071, 0.7071, 1.0), (-0.5556, 0.8315, 1.0), (-0.3827, 0.9239, 1.0), (-0.1951, 0.9808, 1.0), (0.0, 0.6348, -1.0), (0.0, 1.0, -0.6366), (0.0, 0.8174, -0.9513), (0.0, 0.9511, -0.8183), (0.1239, 0.6226, -1.0), (0.1951, 0.9808, -0.6366), (0.1595, 0.8017, -0.9513), (0.1855, 0.9328, -0.8183), (0.2429, 0.5865, -1.0), (0.3827, 0.9239, -0.6366), (0.3128, 0.7552, -0.9513), (0.364, 0.8787, -0.8183), (0.3527, 0.5279, -1.0), (0.5556, 0.8315, -0.6366), (0.4541, 0.6797, -0.9513), (0.5284, 0.7908, -0.8183), (0.4489, 0.4489, -1.0), (0.7071, 0.7071, -0.6366), (0.578, 0.578, -0.9513), (0.6725, 0.6725, -0.8183), (0.5279, 0.3527, -1.0), (0.8315, 0.5556, -0.6366), (0.6797, 0.4541, -0.9513), (0.7908, 0.5284, -0.8183), (0.5865, 0.2429, -1.0), (0.9239, 0.3827, -0.6366), (0.7552, 0.3128, -0.9513), (0.8787, 0.364, -0.8183), (0.6226, 0.1239, -1.0), (0.9808, 0.1951, -0.6366), (0.8017, 0.1595, -0.9513), (0.9328, 0.1855, -0.8183), (0.6348, 0.0, -1.0), (1.0, 0.0, -0.6366), (0.8174, 0.0, -0.9513), (0.9511, 0.0, -0.8183), (0.6226, -0.1239, -1.0), (0.9808, -0.1951, -0.6366), (0.8017, -0.1595, -0.9513), (0.9328, -0.1855, -0.8183), (0.5865, -0.2429, -1.0), (0.9239, -0.3827, -0.6366), (0.7552, -0.3128, -0.9513), (0.8787, -0.364, -0.8183), (0.5279, -0.3527, -1.0), (0.8315, -0.5556, -0.6366), (0.6797, -0.4541, -0.9513), (0.7908, -0.5284, -0.8183), (0.4489, -0.4489, -1.0), (0.7071, -0.7071, -0.6366), (0.578, -0.578, -0.9513), (0.6725, -0.6725, -0.8183), (0.3527, -0.5279, -1.0), (0.5556, -0.8315, -0.6366), (0.4541, -0.6797, -0.9513), (0.5284, -0.7908, -0.8183), (0.2429, -0.5865, -1.0), (0.3827, -0.9239, -0.6366), (0.3128, -0.7552, -0.9513), (0.364, -0.8787, -0.8183), (0.1239, -0.6226, -1.0), (0.1951, -0.9808, -0.6366), (0.1595, -0.8017, -0.9513), (0.1855, -0.9328, -0.8183), (0.0, -0.6348, -1.0), (0.0, -1.0, -0.6366), (0.0, -0.8174, -0.9513), (0.0, -0.9511, -0.8183), (-0.1239, -0.6226, -1.0), (-0.1951, -0.9808, -0.6366), (-0.1595, -0.8017, -0.9513), (-0.1855, -0.9328, -0.8183), (-0.2429, -0.5865, -1.0), (-0.3827, -0.9239, -0.6366), (-0.3128, -0.7552, -0.9513), (-0.364, -0.8787, -0.8183), (-0.3527, -0.5279, -1.0), (-0.5556, -0.8315, -0.6366), (-0.4541, -0.6797, -0.9513), (-0.5284, -0.7908, -0.8183), (-0.4489, -0.4489, -1.0), (-0.7071, -0.7071, -0.6366), (-0.578, -0.578, -0.9513), (-0.6725, -0.6725, -0.8183), (-0.5279, -0.3527, -1.0), (-0.8315, -0.5556, -0.6366), (-0.6797, -0.4541, -0.9513), (-0.7908, -0.5284, -0.8183), (-0.5865, -0.2429, -1.0), (-0.9239, -0.3827, -0.6366), (-0.7552, -0.3128, -0.9513), (-0.8787, -0.364, -0.8183), (-0.6226, -0.1239, -1.0), (-0.9808, -0.1951, -0.6366), (-0.8017, -0.1595, -0.9513), (-0.9328, -0.1855, -0.8183), (-0.6348, 0.0, -1.0), (-1.0, 0.0, -0.6366), (-0.8174, 0.0, -0.9513), (-0.9511, 0.0, -0.8183), (-0.6226, 0.1239, -1.0), (-0.9808, 0.1951, -0.6366), (-0.8017, 0.1595, -0.9513), (-0.9328, 0.1855, -0.8183), (-0.5865, 0.2429, -1.0), (-0.9239, 0.3827, -0.6366), (-0.7552, 0.3128, -0.9513), (-0.8787, 0.364, -0.8183), (-0.5279, 0.3527, -1.0), (-0.8315, 0.5556, -0.6366), (-0.6797, 0.4541, -0.9513), (-0.7908, 0.5284, -0.8183), (-0.4489, 0.4489, -1.0), (-0.7071, 0.7071, -0.6366), (-0.578, 0.578, -0.9513), (-0.6725, 0.6725, -0.8183), (-0.3527, 0.5279, -1.0), (-0.5556, 0.8315, -0.6366), (-0.4541, 0.6797, -0.9513), (-0.5284, 0.7908, -0.8183), (-0.2429, 0.5865, -1.0), (-0.3827, 0.9239, -0.6366), (-0.3128, 0.7552, -0.9513), (-0.364, 0.8787, -0.8183), (-0.1239, 0.6226, -1.0), (-0.1951, 0.9808, -0.6366), (-0.1595, 0.8017, -0.9513), (-0.1855, 0.9328, -0.8183), (0.0, 1.0, -0.6704), (0.1951, 0.9808, -0.6704), (-0.1951, 0.9808, -0.6704), (0.3827, 0.9239, -0.6704), (0.5556, 0.8315, -0.6704), (0.7071, 0.7071, -0.6704), (0.8315, 0.5556, -0.6704), (0.9239, 0.3827, -0.6704), (0.9808, 0.1951, -0.6704), (1.0, 0.0, -0.6704), (0.9808, -0.1951, -0.6704), (0.9239, -0.3827, -0.6704), (0.8315, -0.5556, -0.6704), (0.7071, -0.7071, -0.6704), (0.5556, -0.8315, -0.6704), (0.3827, -0.9239, -0.6704), (0.1951, -0.9808, -0.6704), (0.0, -1.0, -0.6704), (-0.1951, -0.9808, -0.6704), (-0.3827, -0.9239, -0.6704), (-0.5556, -0.8315, -0.6704), (-0.7071, -0.7071, -0.6704), (-0.8315, -0.5556, -0.6704), (-0.9239, -0.3827, -0.6704), (-0.9808, -0.1951, -0.6704), (-1.0, 0.0, -0.6704), (-0.9808, 0.1951, -0.6704), (-0.9239, 0.3827, -0.6704), (-0.8315, 0.5556, -0.6704), (-0.7071, 0.7071, -0.6704), (-0.5556, 0.8315, -0.6704), (-0.3827, 0.9239, -0.6704), (0.274, 1.377, -0.1781), (1.927e-09, 1.404, -0.1781), (0.5374, 1.297, -0.1781), (0.7802, 1.168, -0.1781), (0.9931, 0.9931, -0.1781), (1.168, 0.7802, -0.1781), (1.297, 0.5374, -0.1781), (1.377, 0.274, -0.1781), (1.404, 0.0, -0.1781), (1.377, -0.274, -0.1781), (1.297, -0.5374, -0.1781), (1.168, -0.7802, -0.1781), (0.9931, -0.9931, -0.1781), (0.7802, -1.168, -0.1781), (0.5374, -1.297, -0.1781), (0.274, -1.377, -0.1781), (0.0, -1.404, -0.1781), (-0.274, -1.377, -0.1781), (-0.5374, -1.297, -0.1781), (-0.7802, -1.168, -0.1781), (-0.9931, -0.9931, -0.1781), (-1.168, -0.7802, -0.1781), (-1.297, -0.5374, -0.1781), (-1.377, -0.274, -0.1781), (-1.404, 0.0, -0.1781), (-1.377, 0.274, -0.1781), (-1.297, 0.5374, -0.1781), (-1.168, 0.7802, -0.1781), (-0.9931, 0.9931, -0.1781), (-0.7802, 1.168, -0.1781), (-0.5374, 1.297, -0.1781), (-0.274, 1.377, -0.1781), (-3.05e-09, 1.32, -0.6704), (-2.868e-09, 1.404, -0.5864), (-0.274, 1.377, -0.5864), (-0.2575, 1.295, -0.6704), (0.274, 1.377, -0.5864), (0.2575, 1.295, -0.6704), (0.5374, 1.297, -0.5864), (0.5051, 1.219, -0.6704), (0.7333, 1.098, -0.6704), (0.7802, 1.168, -0.5864), (0.9334, 0.9334, -0.6704), (0.9931, 0.9931, -0.5864), (1.098, 0.7333, -0.6704), (1.168, 0.7802, -0.5864), (1.219, 0.5051, -0.6704), (1.297, 0.5374, -0.5864), (1.295, 0.2575, -0.6704), (1.377, 0.274, -0.5864), (1.32, 0.0, -0.6704), (1.404, 0.0, -0.5864), (1.295, -0.2575, -0.6704), (1.377, -0.274, -0.5864), (1.219, -0.5051, -0.6704), (1.297, -0.5374, -0.5864), (1.098, -0.7333, -0.6704), (1.168, -0.7802, -0.5864), (0.9334, -0.9334, -0.6704), (0.9931, -0.9931, -0.5864), (0.7333, -1.098, -0.6704), (0.7802, -1.168, -0.5864), (0.5051, -1.219, -0.6704), (0.5374, -1.297, -0.5864), (0.2575, -1.295, -0.6704), (0.274, -1.377, -0.5864), (0.0, -1.32, -0.6704), (0.0, -1.404, -0.5864), (-0.2575, -1.295, -0.6704), (-0.274, -1.377, -0.5864), (-0.5051, -1.219, -0.6704), (-0.5374, -1.297, -0.5864), (-0.7333, -1.098, -0.6704), (-0.7802, -1.168, -0.5864), (-0.9334, -0.9334, -0.6704), (-0.9931, -0.9931, -0.5864), (-1.098, -0.7333, -0.6704), (-1.168, -0.7802, -0.5864), (-1.219, -0.5051, -0.6704), (-1.297, -0.5374, -0.5864), (-1.295, -0.2575, -0.6704), (-1.377, -0.274, -0.5864), (-1.32, 0.0, -0.6704), (-1.404, 0.0, -0.5864), (-1.295, 0.2575, -0.6704), (-1.377, 0.274, -0.5864), (-1.219, 0.5051, -0.6704), (-1.297, 0.5374, -0.5864), (-1.098, 0.7333, -0.6704), (-1.168, 0.7802, -0.5864), (-0.9334, 0.9334, -0.6704), (-0.9931, 0.9931, -0.5864), (-0.7333, 1.098, -0.6704), (-0.7802, 1.168, -0.5864), (-0.5051, 1.219, -0.6704), (-0.5374, 1.297, -0.5864)], [], [(273, 215, 216, 275), (15, 16, 208, 207), (186, 185, 274, 276), (14, 15, 207, 206), (275, 216, 217, 277), (13, 14, 206, 205), (277, 217, 218, 279), (12, 13, 205, 204), (279, 218, 219, 281), (11, 12, 204, 203), (281, 219, 220, 283), (225, 193, 192, 228), (10, 11, 203, 202), (283, 220, 221, 285), (230, 194, 195, 233), (9, 10, 202, 201), (285, 221, 222, 287), (233, 195, 196, 235), (8, 9, 201, 200), (287, 222, 223, 226), (235, 196, 197, 237), (7, 8, 200, 199), (228, 192, 194, 230), (237, 197, 198, 239), (6, 7, 199, 198), (226, 223, 193, 225), (239, 198, 199, 241), (5, 6, 198, 197), (31, 0, 193, 223), (241, 199, 200, 243), (1, 0, 31, 30, 29, 28, 27, 26, 25, 24, 23, 22, 21, 20, 19, 18, 17, 16, 15, 14, 13, 12, 11, 10, 9, 8, 7, 6, 5, 4, 3, 2), (4, 5, 197, 196), (30, 31, 223, 222), (33, 37, 39, 35), (35, 39, 38, 34), (34, 38, 36, 32), (37, 41, 43, 39), (39, 43, 42, 38), (38, 42, 40, 36), (41, 45, 47, 43), (43, 47, 46, 42), (42, 46, 44, 40), (45, 49, 51, 47), (47, 51, 50, 46), (46, 50, 48, 44), (49, 53, 55, 51), (51, 55, 54, 50), (50, 54, 52, 48), (53, 57, 59, 55), (55, 59, 58, 54), (54, 58, 56, 52), (57, 61, 63, 59), (59, 63, 62, 58), (58, 62, 60, 56), (61, 65, 67, 63), (63, 67, 66, 62), (62, 66, 64, 60), (65, 69, 71, 67), (67, 71, 70, 66), (66, 70, 68, 64), (69, 73, 75, 71), (71, 75, 74, 70), (70, 74, 72, 68), (73, 77, 79, 75), (75, 79, 78, 74), (74, 78, 76, 72), (77, 81, 83, 79), (79, 83, 82, 78), (78, 82, 80, 76), (81, 85, 87, 83), (83, 87, 86, 82), (82, 86, 84, 80), (85, 89, 91, 87), (87, 91, 90, 86), (86, 90, 88, 84), (89, 93, 95, 91), (91, 95, 94, 90), (90, 94, 92, 88), (93, 97, 99, 95), (95, 99, 98, 94), (94, 98, 96, 92), (97, 101, 103, 99), (99, 103, 102, 98), (98, 102, 100, 96), (101, 105, 107, 103), (103, 107, 106, 102), (102, 106, 104, 100), (105, 109, 111, 107), (107, 111, 110, 106), (106, 110, 108, 104), (109, 113, 115, 111), (111, 115, 114, 110), (110, 114, 112, 108), (113, 117, 119, 115), (115, 119, 118, 114), (114, 118, 116, 112), (117, 121, 123, 119), (119, 123, 122, 118), (118, 122, 120, 116), (121, 125, 127, 123), (123, 127, 126, 122), (122, 126, 124, 120), (125, 129, 131, 127), (127, 131, 130, 126), (126, 130, 128, 124), (129, 133, 135, 131), (131, 135, 134, 130), (130, 134, 132, 128), (133, 137, 139, 135), (135, 139, 138, 134), (134, 138, 136, 132), (137, 141, 143, 139), (139, 143, 142, 138), (138, 142, 140, 136), (141, 145, 147, 143), (143, 147, 146, 142), (142, 146, 144, 140), (145, 149, 151, 147), (147, 151, 150, 146), (146, 150, 148, 144), (149, 153, 155, 151), (151, 155, 154, 150), (150, 154, 152, 148), (153, 157, 159, 155), (155, 159, 158, 154), (154, 158, 156, 152), (157, 33, 35, 159), (159, 35, 34, 158), (158, 34, 32, 156), (32, 36, 40, 44, 48, 52, 56, 60, 64, 68, 72, 76, 80, 84, 88, 92, 96, 100, 104, 108, 112, 116, 120, 124, 128, 132, 136, 140, 144, 148, 152, 156), (33, 160, 161, 37), (37, 161, 163, 41), (153, 191, 162, 157), (149, 190, 191, 153), (145, 189, 190, 149), (141, 188, 189, 145), (137, 187, 188, 141), (133, 186, 187, 137), (129, 185, 186, 133), (125, 184, 185, 129), (121, 183, 184, 125), (117, 182, 183, 121), (113, 181, 182, 117), (109, 180, 181, 113), (105, 179, 180, 109), (101, 178, 179, 105), (97, 177, 178, 101), (93, 176, 177, 97), (89, 175, 176, 93), (85, 174, 175, 89), (81, 173, 174, 85), (77, 172, 173, 81), (73, 171, 172, 77), (69, 170, 171, 73), (65, 169, 170, 69), (61, 168, 169, 65), (57, 167, 168, 61), (53, 166, 167, 57), (49, 165, 166, 53), (45, 164, 165, 49), (41, 163, 164, 45), (157, 162, 160, 33), (160, 162, 227, 224), (165, 164, 232, 234), (166, 165, 234, 236), (167, 166, 236, 238), (168, 167, 238, 240), (169, 168, 240, 242), (170, 169, 242, 244), (245, 201, 202, 247), (171, 170, 244, 246), (172, 171, 246, 248), (173, 172, 248, 250), (174, 173, 250, 252), (175, 174, 252, 254), (176, 175, 254, 256), (177, 176, 256, 258), (178, 177, 258, 260), (179, 178, 260, 262), (180, 179, 262, 264), (181, 180, 264, 266), (182, 181, 266, 268), (183, 182, 268, 270), (184, 183, 270, 272), (185, 184, 272, 274), (187, 186, 276, 278), (188, 187, 278, 280), (189, 188, 280, 282), (190, 189, 282, 284), (191, 190, 284, 286), (163, 161, 229, 231), (164, 163, 231, 232), (162, 191, 286, 227), (16, 17, 209, 208), (271, 214, 215, 273), (17, 18, 210, 209), (269, 213, 214, 271), (18, 19, 211, 210), (267, 212, 213, 269), (19, 20, 212, 211), (265, 211, 212, 267), (20, 21, 213, 212), (263, 210, 211, 265), (21, 22, 214, 213), (261, 209, 210, 263), (22, 23, 215, 214), (259, 208, 209, 261), (23, 24, 216, 215), (257, 207, 208, 259), (24, 25, 217, 216), (255, 206, 207, 257), (25, 26, 218, 217), (253, 205, 206, 255), (26, 27, 219, 218), (0, 1, 192, 193), (251, 204, 205, 253), (27, 28, 220, 219), (1, 2, 194, 192), (249, 203, 204, 251), (28, 29, 221, 220), (2, 3, 195, 194), (247, 202, 203, 249), (29, 30, 222, 221), (3, 4, 196, 195), (243, 200, 201, 245), (225, 228, 229, 224), (228, 230, 231, 229), (287, 226, 227, 286), (285, 287, 286, 284), (283, 285, 284, 282), (281, 283, 282, 280), (279, 281, 280, 278), (277, 279, 278, 276), (275, 277, 276, 274), (273, 275, 274, 272), (271, 273, 272, 270), (269, 271, 270, 268), (267, 269, 268, 266), (265, 267, 266, 264), (263, 265, 264, 262), (261, 263, 262, 260), (259, 261, 260, 258), (257, 259, 258, 256), (255, 257, 256, 254), (253, 255, 254, 252), (251, 253, 252, 250), (249, 251, 250, 248), (247, 249, 248, 246), (245, 247, 246, 244), (243, 245, 244, 242), (241, 243, 242, 240), (239, 241, 240, 238), (237, 239, 238, 236), (235, 237, 236, 234), (233, 235, 234, 232), (230, 233, 232, 231), (226, 225, 224, 227), (161, 160, 224, 229)])
me_cylinder.polygons.foreach_set('use_smooth', [True] * 258)
_uv = me_cylinder.uv_layers.new(name='UVMap')
_uv.uv.foreach_set('vector', [0.2812, 0.8979, 0.2812, 1.0, 0.25, 1.0, 0.25, 0.8979, 0.2968, 0.01461, 0.25, 0.01, 0.25, 0.01, 0.2968, 0.01461, 0.2188, 0.8769, 0.25, 0.8769, 0.25, 0.8769, 0.2188, 0.8769, 0.3418, 0.02827, 0.2968, 0.01461, 0.2968, 0.01461, 0.3418, 0.02827, 0.25, 0.8979, 0.25, 1.0, 0.2188, 1.0, 0.2188, 0.8979, 0.3833, 0.05045, 0.3418, 0.02827, 0.3418, 0.02827, 0.3833, 0.05045, 0.2188, 0.8979, 0.2188, 1.0, 0.1875, 1.0, 0.1875, 0.8979, 0.4197, 0.08029, 0.3833, 0.05045, 0.3833, 0.05045, 0.4197, 0.08029, 0.1875, 0.8979, 0.1875, 1.0, 0.1562, 1.0, 0.1562, 0.8979, 0.4496, 0.1167, 0.4197, 0.08029, 0.4197, 0.08029, 0.4496, 0.1167, 0.1562, 0.8979, 0.1562, 1.0, 0.125, 1.0, 0.125, 0.8979, 1.0, 0.8979, 1.0, 1.0, 0.9688, 1.0, 0.9688, 0.8979, 0.4717, 0.1582, 0.4496, 0.1167, 0.4496, 0.1167, 0.4717, 0.1582, 0.125, 0.8979, 0.125, 1.0, 0.09375, 1.0, 0.09375, 0.8979, 0.9375, 0.8979, 0.9375, 1.0, 0.9062, 1.0, 0.9062, 0.8979, 0.4854, 0.2032, 0.4717, 0.1582, 0.4717, 0.1582, 0.4854, 0.2032, 0.09375, 0.8979, 0.09375, 1.0, 0.0625, 1.0, 0.0625, 0.8979, 0.9063, 0.8979, 0.9062, 1.0, 0.875, 1.0, 0.875, 0.8979, 0.49, 0.25, 0.4854, 0.2032, 0.4854, 0.2032, 0.49, 0.25, 0.0625, 0.8979, 0.0625, 1.0, 0.03125, 1.0, 0.03125, 0.8979, 0.875, 0.8979, 0.875, 1.0, 0.8438, 1.0, 0.8438, 0.8979, 0.4854, 0.2968, 0.49, 0.25, 0.49, 0.25, 0.4854, 0.2968, 0.9688, 0.8979, 0.9688, 1.0, 0.9375, 1.0, 0.9375, 0.8979, 0.8438, 0.8979, 0.8438, 1.0, 0.8125, 1.0, 0.8125, 0.8979, 0.4717, 0.3418, 0.4854, 0.2968, 0.4854, 0.2968, 0.4717, 0.3418, 0.03125, 0.8979, 0.03125, 1.0, 0.0, 1.0, 0.0, 0.8979, 0.8125, 0.8979, 0.8125, 1.0, 0.7812, 1.0, 0.7812, 0.8979, 0.4496, 0.3833, 0.4717, 0.3418, 0.4717, 0.3418, 0.4496, 0.3833, 0.2032, 0.4854, 0.25, 0.49, 0.25, 0.49, 0.2032, 0.4854, 0.7812, 0.8979, 0.7812, 1.0, 0.75, 1.0, 0.75, 0.8979, 0.2968, 0.4854, 0.25, 0.49, 0.2032, 0.4854, 0.1582, 0.4717, 0.1167, 0.4496, 0.08029, 0.4197, 0.05045, 0.3833, 0.02827, 0.3418, 0.01461, 0.2968, 0.01, 0.25, 0.01461, 0.2032, 0.02827, 0.1582, 0.05045, 0.1167, 0.08029, 0.08029, 0.1167, 0.05045, 0.1582, 0.02827, 0.2032, 0.01461, 0.25, 0.01, 0.2968, 0.01461, 0.3418, 0.02827, 0.3833, 0.05045, 0.4197, 0.08029, 0.4496, 0.1167, 0.4717, 0.1582, 0.4854, 0.2032, 0.49, 0.25, 0.4854, 0.2968, 0.4717, 0.3418, 0.4496, 0.3833, 0.4197, 0.4197, 0.3833, 0.4496, 0.3418, 0.4717, 0.4197, 0.4197, 0.4496, 0.3833, 0.4496, 0.3833, 0.4197, 0.4197, 0.1582, 0.4717, 0.2032, 0.4854, 0.2032, 0.4854, 0.1582, 0.4717, 1.0, 0.5909, 0.9688, 0.5909, 0.9695, 0.5, 0.9992, 0.5, 0.7511, 0.4899, 0.7957, 0.4855, 0.7883, 0.4424, 0.75, 0.4462, 0.75, 0.4462, 0.7883, 0.4424, 0.7797, 0.3994, 0.75, 0.4024, 0.9687, 0.5909, 0.9375, 0.5909, 0.9383, 0.5, 0.968, 0.5, 0.7979, 0.4851, 0.8407, 0.4721, 0.8251, 0.4312, 0.7883, 0.4424, 0.7883, 0.4424, 0.8251, 0.4312, 0.8083, 0.3908, 0.7797, 0.3994, 0.9375, 0.5909, 0.9062, 0.5909, 0.907, 0.5, 0.9367, 0.5, 0.8429, 0.4712, 0.8823, 0.4501, 0.859, 0.4131, 0.8251, 0.4312, 0.8251, 0.4312, 0.859, 0.4131, 0.8346, 0.3767, 0.8083, 0.3908, 0.9062, 0.5909, 0.875, 0.5909, 0.8758, 0.5, 0.9055, 0.5, 0.8842, 0.4488, 0.9188, 0.4204, 0.8887, 0.3887, 0.859, 0.4131, 0.859, 0.4131, 0.8887, 0.3887, 0.8577, 0.3577, 0.8346, 0.3767, 0.875, 0.5909, 0.8438, 0.5909, 0.8445, 0.5, 0.8742, 0.5, 0.9204, 0.4188, 0.9488, 0.3842, 0.9131, 0.359, 0.8887, 0.3887, 0.8887, 0.3887, 0.9131, 0.359, 0.8767, 0.3346, 0.8577, 0.3577, 0.8438, 0.5909, 0.8125, 0.5909, 0.8133, 0.5, 0.843, 0.5, 0.9501, 0.3823, 0.9712, 0.3429, 0.9312, 0.3251, 0.9131, 0.359, 0.9131, 0.359, 0.9312, 0.3251, 0.8908, 0.3083, 0.8767, 0.3346, 0.8125, 0.5909, 0.7812, 0.5909, 0.782, 0.5, 0.8117, 0.5, 0.9721, 0.3407, 0.9851, 0.2979, 0.9424, 0.2883, 0.9312, 0.3251, 0.9312, 0.3251, 0.9424, 0.2883, 0.8994, 0.2797, 0.8908, 0.3083, 0.7812, 0.5909, 0.75, 0.5909, 0.7508, 0.5, 0.7805, 0.5, 0.9855, 0.2957, 0.9899, 0.2511, 0.9462, 0.25, 0.9424, 0.2883, 0.9424, 0.2883, 0.9462, 0.25, 0.9024, 0.25, 0.8994, 0.2797, 0.75, 0.5909, 0.7188, 0.5909, 0.7195, 0.5, 0.7492, 0.5, 0.9899, 0.2489, 0.9855, 0.2043, 0.9424, 0.2117, 0.9462, 0.25, 0.9462, 0.25, 0.9424, 0.2117, 0.8994, 0.2203, 0.9024, 0.25, 0.7187, 0.5909, 0.6875, 0.5909, 0.6883, 0.5, 0.718, 0.5, 0.9851, 0.2021, 0.9721, 0.1593, 0.9312, 0.1749, 0.9424, 0.2117, 0.9424, 0.2117, 0.9312, 0.1749, 0.8908, 0.1917, 0.8994, 0.2203, 0.6875, 0.5909, 0.6562, 0.5909, 0.657, 0.5, 0.6867, 0.5, 0.9712, 0.1571, 0.9501, 0.1177, 0.9131, 0.141, 0.9312, 0.1749, 0.9312, 0.1749, 0.9131, 0.141, 0.8767, 0.1654, 0.8908, 0.1917, 0.6562, 0.5909, 0.625, 0.5909, 0.6258, 0.5, 0.6555, 0.5, 0.9488, 0.1158, 0.9204, 0.08118, 0.8887, 0.1113, 0.9131, 0.141, 0.9131, 0.141, 0.8887, 0.1113, 0.8577, 0.1423, 0.8767, 0.1654, 0.625, 0.5909, 0.5938, 0.5909, 0.5945, 0.5, 0.6242, 0.5, 0.9188, 0.07956, 0.8842, 0.05118, 0.859, 0.08688, 0.8887, 0.1113, 0.8887, 0.1113, 0.859, 0.08688, 0.8346, 0.1233, 0.8577, 0.1423, 0.5938, 0.5909, 0.5625, 0.5909, 0.5633, 0.5, 0.593, 0.5, 0.8823, 0.0499, 0.8429, 0.02881, 0.8251, 0.06875, 0.859, 0.08688, 0.859, 0.08688, 0.8251, 0.06875, 0.8083, 0.1092, 0.8346, 0.1233, 0.5625, 0.5909, 0.5312, 0.5909, 0.532, 0.5, 0.5617, 0.5, 0.8407, 0.02793, 0.7979, 0.01495, 0.7883, 0.05759, 0.8251, 0.06875, 0.8251, 0.06875, 0.7883, 0.05759, 0.7797, 0.1006, 0.8083, 0.1092, 0.5312, 0.5909, 0.5, 0.5909, 0.5008, 0.5, 0.5305, 0.5, 0.7957, 0.0145, 0.7511, 0.01011, 0.75, 0.05382, 0.7883, 0.05759, 0.7883, 0.05759, 0.75, 0.05382, 0.75, 0.09764, 0.7797, 0.1006, 0.5, 0.5909, 0.4688, 0.5909, 0.4695, 0.5, 0.4992, 0.5, 0.7489, 0.01011, 0.7043, 0.0145, 0.7117, 0.05759, 0.75, 0.05382, 0.75, 0.05382, 0.7117, 0.05759, 0.7203, 0.1006, 0.75, 0.09764, 0.4688, 0.5909, 0.4375, 0.5909, 0.4383, 0.5, 0.468, 0.5, 0.7021, 0.01495, 0.6593, 0.02793, 0.6749, 0.06875, 0.7117, 0.05759, 0.7117, 0.05759, 0.6749, 0.06875, 0.6917, 0.1092, 0.7203, 0.1006, 0.4375, 0.5909, 0.4062, 0.5909, 0.407, 0.5, 0.4367, 0.5, 0.6571, 0.02881, 0.6177, 0.0499, 0.641, 0.08688, 0.6749, 0.06875, 0.6749, 0.06875, 0.641, 0.08688, 0.6654, 0.1233, 0.6917, 0.1092, 0.4062, 0.5909, 0.375, 0.5909, 0.3758, 0.5, 0.4055, 0.5, 0.6158, 0.05118, 0.5812, 0.07956, 0.6113, 0.1113, 0.641, 0.08688, 0.641, 0.08688, 0.6113, 0.1113, 0.6423, 0.1423, 0.6654, 0.1233, 0.375, 0.5909, 0.3438, 0.5909, 0.3445, 0.5, 0.3742, 0.5, 0.5796, 0.08118, 0.5512, 0.1158, 0.5869, 0.141, 0.6113, 0.1113, 0.6113, 0.1113, 0.5869, 0.141, 0.6233, 0.1654, 0.6423, 0.1423, 0.3438, 0.5909, 0.3125, 0.5909, 0.3133, 0.5, 0.343, 0.5, 0.5499, 0.1177, 0.5288, 0.1571, 0.5688, 0.1749, 0.5869, 0.141, 0.5869, 0.141, 0.5688, 0.1749, 0.6092, 0.1917, 0.6233, 0.1654, 0.3125, 0.5909, 0.2812, 0.5909, 0.282, 0.5, 0.3117, 0.5, 0.5279, 0.1593, 0.5149, 0.2021, 0.5576, 0.2117, 0.5688, 0.1749, 0.5688, 0.1749, 0.5576, 0.2117, 0.6006, 0.2203, 0.6092, 0.1917, 0.2812, 0.5909, 0.25, 0.5909, 0.2508, 0.5, 0.2805, 0.5, 0.5145, 0.2043, 0.5101, 0.2489, 0.5538, 0.25, 0.5576, 0.2117, 0.5576, 0.2117, 0.5538, 0.25, 0.5976, 0.25, 0.6006, 0.2203, 0.25, 0.5909, 0.2188, 0.5909, 0.2195, 0.5, 0.2492, 0.5, 0.5101, 0.2511, 0.5145, 0.2957, 0.5576, 0.2883, 0.5538, 0.25, 0.5538, 0.25, 0.5576, 0.2883, 0.6006, 0.2797, 0.5976, 0.25, 0.2188, 0.5909, 0.1875, 0.5909, 0.1883, 0.5, 0.218, 0.5, 0.5149, 0.2979, 0.5279, 0.3407, 0.5688, 0.3251, 0.5576, 0.2883, 0.5576, 0.2883, 0.5688, 0.3251, 0.6092, 0.3083, 0.6006, 0.2797, 0.1875, 0.5909, 0.1562, 0.5909, 0.157, 0.5, 0.1867, 0.5, 0.5288, 0.3429, 0.5499, 0.3823, 0.5869, 0.359, 0.5688, 0.3251, 0.5688, 0.3251, 0.5869, 0.359, 0.6233, 0.3346, 0.6092, 0.3083, 0.1562, 0.5909, 0.125, 0.5909, 0.1258, 0.5, 0.1555, 0.5, 0.5512, 0.3842, 0.5796, 0.4188, 0.6113, 0.3887, 0.5869, 0.359, 0.5869, 0.359, 0.6113, 0.3887, 0.6423, 0.3577, 0.6233, 0.3346, 0.125, 0.5909, 0.09375, 0.5909, 0.09451, 0.5, 0.1242, 0.5, 0.5812, 0.4204, 0.6158, 0.4488, 0.641, 0.4131, 0.6113, 0.3887, 0.6113, 0.3887, 0.641, 0.4131, 0.6654, 0.3767, 0.6423, 0.3577, 0.09375, 0.5909, 0.0625, 0.5909, 0.06326, 0.5, 0.09299, 0.5, 0.6177, 0.4501, 0.6571, 0.4712, 0.6749, 0.4312, 0.641, 0.4131, 0.641, 0.4131, 0.6749, 0.4312, 0.6917, 0.3908, 0.6654, 0.3767, 0.0625, 0.5909, 0.03125, 0.5909, 0.03201, 0.5, 0.06174, 0.5, 0.6593, 0.4721, 0.7021, 0.4851, 0.7117, 0.4424, 0.6749, 0.4312, 0.6749, 0.4312, 0.7117, 0.4424, 0.7203, 0.3994, 0.6917, 0.3908, 0.03125, 0.5909, 0.0, 0.5909, 0.0007644, 0.5, 0.03049, 0.5, 0.7043, 0.4855, 0.7489, 0.4899, 0.75, 0.4462, 0.7117, 0.4424, 0.7117, 0.4424, 0.75, 0.4462, 0.75, 0.4024, 0.7203, 0.3994, 0.75, 0.4024, 0.7797, 0.3994, 0.8083, 0.3908, 0.8346, 0.3767, 0.8577, 0.3577, 0.8767, 0.3346, 0.8908, 0.3083, 0.8994, 0.2797, 0.9024, 0.25, 0.8994, 0.2203, 0.8908, 0.1917, 0.8767, 0.1654, 0.8577, 0.1423, 0.8346, 0.1233, 0.8083, 0.1092, 0.7797, 0.1006, 0.75, 0.09764, 0.7203, 0.1006, 0.6917, 0.1092, 0.6654, 0.1233, 0.6423, 0.1423, 0.6233, 0.1654, 0.6092, 0.1917, 0.6006, 0.2203, 0.5976, 0.25, 0.6006, 0.2797, 0.6092, 0.3083, 0.6233, 0.3346, 0.6423, 0.3577, 0.6654, 0.3767, 0.6917, 0.3908, 0.7203, 0.3994, 1.0, 0.5909, 1.0, 0.8769, 0.9688, 0.8769, 0.9688, 0.5909, 0.9687, 0.5909, 0.9688, 0.8769, 0.9375, 0.8769, 0.9375, 0.5909, 0.0625, 0.5909, 0.0625, 0.8769, 0.03125, 0.8769, 0.03125, 0.5909, 0.09375, 0.5909, 0.09375, 0.8769, 0.0625, 0.8769, 0.0625, 0.5909, 0.125, 0.5909, 0.125, 0.8769, 0.09375, 0.8769, 0.09375, 0.5909, 0.1562, 0.5909, 0.1562, 0.8769, 0.125, 0.8769, 0.125, 0.5909, 0.1875, 0.5909, 0.1875, 0.8769, 0.1562, 0.8769, 0.1562, 0.5909, 0.2188, 0.5909, 0.2188, 0.8769, 0.1875, 0.8769, 0.1875, 0.5909, 0.25, 0.5909, 0.25, 0.8769, 0.2188, 0.8769, 0.2188, 0.5909, 0.2812, 0.5909, 0.2812, 0.8769, 0.25, 0.8769, 0.25, 0.5909, 0.3125, 0.5909, 0.3125, 0.8769, 0.2812, 0.8769, 0.2812, 0.5909, 0.3438, 0.5909, 0.3438, 0.8769, 0.3125, 0.8769, 0.3125, 0.5909, 0.375, 0.5909, 0.375, 0.8769, 0.3438, 0.8769, 0.3438, 0.5909, 0.4062, 0.5909, 0.4062, 0.8769, 0.375, 0.8769, 0.375, 0.5909, 0.4375, 0.5909, 0.4375, 0.8769, 0.4062, 0.8769, 0.4062, 0.5909, 0.4688, 0.5909, 0.4688, 0.8769, 0.4375, 0.8769, 0.4375, 0.5909, 0.5, 0.5909, 0.5, 0.8769, 0.4688, 0.8769, 0.4688, 0.5909, 0.5312, 0.5909, 0.5312, 0.8769, 0.5, 0.8769, 0.5, 0.5909, 0.5625, 0.5909, 0.5625, 0.8769, 0.5312, 0.8769, 0.5312, 0.5909, 0.5938, 0.5909, 0.5938, 0.8769, 0.5625, 0.8769, 0.5625, 0.5909, 0.625, 0.5909, 0.625, 0.8769, 0.5938, 0.8769, 0.5938, 0.5909, 0.6562, 0.5909, 0.6562, 0.8769, 0.625, 0.8769, 0.625, 0.5909, 0.6875, 0.5909, 0.6875, 0.8769, 0.6562, 0.8769, 0.6562, 0.5909, 0.7187, 0.5909, 0.7188, 0.8769, 0.6875, 0.8769, 0.6875, 0.5909, 0.75, 0.5909, 0.75, 0.8769, 0.7188, 0.8769, 0.7188, 0.5909, 0.7812, 0.5909, 0.7812, 0.8769, 0.75, 0.8769, 0.75, 0.5909, 0.8125, 0.5909, 0.8125, 0.8769, 0.7812, 0.8769, 0.7812, 0.5909, 0.8438, 0.5909, 0.8438, 0.8769, 0.8125, 0.8769, 0.8125, 0.5909, 0.875, 0.5909, 0.875, 0.8769, 0.8438, 0.8769, 0.8438, 0.5909, 0.9062, 0.5909, 0.9062, 0.8769, 0.875, 0.8769, 0.875, 0.5909, 0.9375, 0.5909, 0.9375, 0.8769, 0.9062, 0.8769, 0.9062, 0.5909, 0.03125, 0.5909, 0.03125, 0.8769, 0.0, 0.8769, 0.0, 0.5909, 0.0, 0.8769, 0.03125, 0.8769, 0.03125, 0.8769, 0.0, 0.8769, 0.875, 0.8769, 0.9062, 0.8769, 0.9062, 0.8769, 0.875, 0.8769, 0.8438, 0.8769, 0.875, 0.8769, 0.875, 0.8769, 0.8438, 0.8769, 0.8125, 0.8769, 0.8438, 0.8769, 0.8438, 0.8769, 0.8125, 0.8769, 0.7812, 0.8769, 0.8125, 0.8769, 0.8125, 0.8769, 0.7812, 0.8769, 0.75, 0.8769, 0.7812, 0.8769, 0.7812, 0.8769, 0.75, 0.8769, 0.7188, 0.8769, 0.75, 0.8769, 0.75, 0.8769, 0.7188, 0.8769, 0.7188, 0.8979, 0.7188, 1.0, 0.6875, 1.0, 0.6875, 0.8979, 0.6875, 0.8769, 0.7188, 0.8769, 0.7188, 0.8769, 0.6875, 0.8769, 0.6562, 0.8769, 0.6875, 0.8769, 0.6875, 0.8769, 0.6562, 0.8769, 0.625, 0.8769, 0.6562, 0.8769, 0.6562, 0.8769, 0.625, 0.8769, 0.5938, 0.8769, 0.625, 0.8769, 0.625, 0.8769, 0.5938, 0.8769, 0.5625, 0.8769, 0.5938, 0.8769, 0.5938, 0.8769, 0.5625, 0.8769, 0.5312, 0.8769, 0.5625, 0.8769, 0.5625, 0.8769, 0.5312, 0.8769, 0.5, 0.8769, 0.5312, 0.8769, 0.5312, 0.8769, 0.5, 0.8769, 0.4688, 0.8769, 0.5, 0.8769, 0.5, 0.8769, 0.4688, 0.8769, 0.4375, 0.8769, 0.4688, 0.8769, 0.4688, 0.8769, 0.4375, 0.8769, 0.4062, 0.8769, 0.4375, 0.8769, 0.4375, 0.8769, 0.4062, 0.8769, 0.375, 0.8769, 0.4062, 0.8769, 0.4062, 0.8769, 0.375, 0.8769, 0.3438, 0.8769, 0.375, 0.8769, 0.375, 0.8769, 0.3438, 0.8769, 0.3125, 0.8769, 0.3438, 0.8769, 0.3438, 0.8769, 0.3125, 0.8769, 0.2812, 0.8769, 0.3125, 0.8769, 0.3125, 0.8769, 0.2812, 0.8769, 0.25, 0.8769, 0.2812, 0.8769, 0.2812, 0.8769, 0.25, 0.8769, 0.1875, 0.8769, 0.2188, 0.8769, 0.2188, 0.8769, 0.1875, 0.8769, 0.1562, 0.8769, 0.1875, 0.8769, 0.1875, 0.8769, 0.1562, 0.8769, 0.125, 0.8769, 0.1562, 0.8769, 0.1562, 0.8769, 0.125, 0.8769, 0.09375, 0.8769, 0.125, 0.8769, 0.125, 0.8769, 0.09375, 0.8769, 0.0625, 0.8769, 0.09375, 0.8769, 0.09375, 0.8769, 0.0625, 0.8769, 0.9375, 0.8769, 0.9688, 0.8769, 0.9688, 0.8769, 0.9375, 0.8769, 0.9062, 0.8769, 0.9375, 0.8769, 0.9375, 0.8769, 0.9062, 0.8769, 0.03125, 0.8769, 0.0625, 0.8769, 0.0625, 0.8769, 0.03125, 0.8769, 0.25, 0.01, 0.2032, 0.01461, 0.2032, 0.01461, 0.25, 0.01, 0.3125, 0.8979, 0.3125, 1.0, 0.2812, 1.0, 0.2812, 0.8979, 0.2032, 0.01461, 0.1582, 0.02827, 0.1582, 0.02827, 0.2032, 0.01461, 0.3438, 0.8979, 0.3438, 1.0, 0.3125, 1.0, 0.3125, 0.8979, 0.1582, 0.02827, 0.1167, 0.05045, 0.1167, 0.05045, 0.1582, 0.02827, 0.375, 0.8979, 0.375, 1.0, 0.3438, 1.0, 0.3438, 0.8979, 0.1167, 0.05045, 0.08029, 0.08029, 0.08029, 0.08029, 0.1167, 0.05045, 0.4062, 0.8979, 0.4062, 1.0, 0.375, 1.0, 0.375, 0.8979, 0.08029, 0.08029, 0.05045, 0.1167, 0.05045, 0.1167, 0.08029, 0.08029, 0.4375, 0.8979, 0.4375, 1.0, 0.4062, 1.0, 0.4062, 0.8979, 0.05045, 0.1167, 0.02827, 0.1582, 0.02827, 0.1582, 0.05045, 0.1167, 0.4688, 0.8979, 0.4688, 1.0, 0.4375, 1.0, 0.4375, 0.8979, 0.02827, 0.1582, 0.01461, 0.2032, 0.01461, 0.2032, 0.02827, 0.1582, 0.5, 0.8979, 0.5, 1.0, 0.4688, 1.0, 0.4688, 0.8979, 0.01461, 0.2032, 0.01, 0.25, 0.01, 0.25, 0.01461, 0.2032, 0.5312, 0.8979, 0.5312, 1.0, 0.5, 1.0, 0.5, 0.8979, 0.01, 0.25, 0.01461, 0.2968, 0.01461, 0.2968, 0.01, 0.25, 0.5625, 0.8979, 0.5625, 1.0, 0.5312, 1.0, 0.5312, 0.8979, 0.01461, 0.2968, 0.02827, 0.3418, 0.02827, 0.3418, 0.01461, 0.2968, 0.5938, 0.8979, 0.5938, 1.0, 0.5625, 1.0, 0.5625, 0.8979, 0.02827, 0.3418, 0.05045, 0.3833, 0.05045, 0.3833, 0.02827, 0.3418, 0.25, 0.49, 0.2968, 0.4854, 0.2968, 0.4854, 0.25, 0.49, 0.625, 0.8979, 0.625, 1.0, 0.5938, 1.0, 0.5938, 0.8979, 0.05045, 0.3833, 0.08029, 0.4197, 0.08029, 0.4197, 0.05045, 0.3833, 0.2968, 0.4854, 0.3418, 0.4717, 0.3418, 0.4717, 0.2968, 0.4854, 0.6562, 0.8979, 0.6562, 1.0, 0.625, 1.0, 0.625, 0.8979, 0.08029, 0.4197, 0.1167, 0.4496, 0.1167, 0.4496, 0.08029, 0.4197, 0.3418, 0.4717, 0.3833, 0.4496, 0.3833, 0.4496, 0.3418, 0.4717, 0.6875, 0.8979, 0.6875, 1.0, 0.6562, 1.0, 0.6562, 0.8979, 0.1167, 0.4496, 0.1582, 0.4717, 0.1582, 0.4717, 0.1167, 0.4496, 0.3833, 0.4496, 0.4197, 0.4197, 0.4197, 0.4197, 0.3833, 0.4496, 0.75, 0.8979, 0.75, 1.0, 0.7188, 1.0, 0.7188, 0.8979, 1.0, 0.8979, 0.9688, 0.8979, 0.9687, 0.8769, 1.0, 0.8769, 0.9688, 0.8979, 0.9375, 0.8979, 0.9375, 0.8769, 0.9688, 0.8769, 0.0625, 0.8979, 0.03125, 0.8979, 0.03125, 0.8769, 0.0625, 0.8769, 0.09375, 0.8979, 0.0625, 0.8979, 0.0625, 0.8769, 0.09375, 0.8769, 0.125, 0.8979, 0.09375, 0.8979, 0.09375, 0.8769, 0.125, 0.8769, 0.1562, 0.8979, 0.125, 0.8979, 0.125, 0.8769, 0.1562, 0.8769, 0.1875, 0.8979, 0.1562, 0.8979, 0.1562, 0.8769, 0.1875, 0.8769, 0.2188, 0.8979, 0.1875, 0.8979, 0.1875, 0.8769, 0.2188, 0.8769, 0.25, 0.8979, 0.2188, 0.8979, 0.2188, 0.8769, 0.25, 0.8769, 0.2812, 0.8979, 0.25, 0.8979, 0.25, 0.8769, 0.2812, 0.8769, 0.3125, 0.8979, 0.2812, 0.8979, 0.2812, 0.8769, 0.3125, 0.8769, 0.3438, 0.8979, 0.3125, 0.8979, 0.3125, 0.8769, 0.3438, 0.8769, 0.375, 0.8979, 0.3438, 0.8979, 0.3438, 0.8769, 0.375, 0.8769, 0.4062, 0.8979, 0.375, 0.8979, 0.375, 0.8769, 0.4062, 0.8769, 0.4375, 0.8979, 0.4062, 0.8979, 0.4062, 0.8769, 0.4375, 0.8769, 0.4688, 0.8979, 0.4375, 0.8979, 0.4375, 0.8769, 0.4688, 0.8769, 0.5, 0.8979, 0.4688, 0.8979, 0.4688, 0.8769, 0.5, 0.8769, 0.5312, 0.8979, 0.5, 0.8979, 0.5, 0.8769, 0.5312, 0.8769, 0.5625, 0.8979, 0.5312, 0.8979, 0.5312, 0.8769, 0.5625, 0.8769, 0.5938, 0.8979, 0.5625, 0.8979, 0.5625, 0.8769, 0.5938, 0.8769, 0.625, 0.8979, 0.5938, 0.8979, 0.5938, 0.8769, 0.625, 0.8769, 0.6562, 0.8979, 0.625, 0.8979, 0.625, 0.8769, 0.6562, 0.8769, 0.6875, 0.8979, 0.6562, 0.8979, 0.6562, 0.8769, 0.6875, 0.8769, 0.7188, 0.8979, 0.6875, 0.8979, 0.6875, 0.8769, 0.7188, 0.8769, 0.75, 0.8979, 0.7188, 0.8979, 0.7188, 0.8769, 0.75, 0.8769, 0.7812, 0.8979, 0.75, 0.8979, 0.75, 0.8769, 0.7812, 0.8769, 0.8125, 0.8979, 0.7812, 0.8979, 0.7812, 0.8769, 0.8125, 0.8769, 0.8438, 0.8979, 0.8125, 0.8979, 0.8125, 0.8769, 0.8438, 0.8769, 0.875, 0.8979, 0.8438, 0.8979, 0.8438, 0.8769, 0.875, 0.8769, 0.9063, 0.8979, 0.875, 0.8979, 0.875, 0.8769, 0.9062, 0.8769, 0.9375, 0.8979, 0.9062, 0.8979, 0.9062, 0.8769, 0.9375, 0.8769, 0.03125, 0.8979, 0.0, 0.8979, 0.0, 0.8769, 0.03125, 0.8769, 0.9688, 0.8769, 1.0, 0.8769, 1.0, 0.8769, 0.9687, 0.8769])
me_cylinder.update()
me_cube_002 = bpy.data.meshes.new('Cube.002')
me_cube_002.from_pydata([(-1.0, -1.0, -1.0), (-1.358, -1.358, 41.09), (-1.0, 1.0, -1.0), (-1.358, 1.358, 41.09), (1.0, -1.0, -1.0), (1.358, -1.358, 41.09), (1.0, 1.0, -1.0), (1.358, 1.358, 41.09), (-2.556, -2.556, 41.55), (-2.556, 2.556, 41.55), (2.556, 2.556, 41.55), (2.556, -2.556, 41.55), (-2.913, -2.913, 51.61), (-2.913, 2.913, 51.61), (2.913, 2.913, 51.61), (2.913, -2.913, 51.61), (-2.842, 9.247e-07, 41.27), (-3.517e-07, 2.842, 41.27), (2.842, 8.345e-07, 41.27), (1.192e-07, -2.842, 41.27), (-3.356, 1.219e-06, 52.06), (-6.879e-07, 3.356, 52.06), (3.356, 1.218e-06, 52.06), (-7.153e-07, -3.356, 52.06), (-3.437, 3.437, 46.36), (3.437, 3.437, 46.36), (3.437, -3.437, 46.36), (-3.437, -3.437, 46.36), (-2.98e-07, -4.432, 46.35), (-4.432, 1.054e-06, 46.35), (4.432, 1.034e-06, 46.35), (-7.153e-07, 1.192e-06, 53.01), (-2.734e-07, 4.432, 46.35)], [], [(0, 1, 3, 2), (2, 3, 7, 6), (6, 7, 5, 4), (4, 5, 1, 0), (2, 6, 4, 0), (1, 5, 11, 19, 8), (3, 1, 8, 16, 9), (5, 7, 10, 18, 11), (7, 3, 9, 17, 10), (32, 24, 13, 21), (31, 20, 12, 23), (30, 25, 14, 22), (29, 27, 12, 20), (28, 26, 15, 23), (27, 28, 23, 12), (8, 19, 28, 27), (19, 11, 26, 28), (24, 29, 20, 13), (9, 16, 29, 24), (16, 8, 27, 29), (26, 30, 22, 15), (11, 18, 30, 26), (18, 10, 25, 30), (22, 31, 23, 15), (14, 21, 31, 22), (21, 13, 20, 31), (25, 32, 21, 14), (10, 17, 32, 25), (17, 9, 24, 32)])
me_cube_002.polygons.foreach_set('use_smooth', [True] * 29)
_uv = me_cube_002.uv_layers.new(name='UVMap')
_uv.uv.foreach_set('vector', [0.375, 0.0, 0.625, 0.0, 0.625, 0.25, 0.375, 0.25, 0.375, 0.25, 0.625, 0.25, 0.625, 0.5, 0.375, 0.5, 0.375, 0.5, 0.625, 0.5, 0.625, 0.75, 0.375, 0.75, 0.375, 0.75, 0.625, 0.75, 0.625, 1.0, 0.375, 1.0, 0.125, 0.5, 0.375, 0.5, 0.375, 0.75, 0.125, 0.75, 0.625, 1.0, 0.625, 0.75, 0.625, 0.75, 0.625, 0.875, 0.625, 1.0, 0.625, 0.25, 0.625, 0.0, 0.625, 0.0, 0.625, 0.125, 0.625, 0.25, 0.625, 0.75, 0.625, 0.5, 0.625, 0.5, 0.625, 0.625, 0.625, 0.75, 0.625, 0.5, 0.625, 0.25, 0.625, 0.25, 0.625, 0.375, 0.625, 0.5, 0.625, 0.375, 0.625, 0.25, 0.625, 0.25, 0.625, 0.375, 0.75, 0.625, 0.875, 0.625, 0.875, 0.75, 0.75, 0.75, 0.625, 0.625, 0.625, 0.5, 0.625, 0.5, 0.625, 0.625, 0.625, 0.125, 0.625, 0.0, 0.625, 0.0, 0.625, 0.125, 0.625, 0.875, 0.625, 0.75, 0.625, 0.75, 0.625, 0.875, 0.625, 1.0, 0.625, 0.875, 0.625, 0.875, 0.625, 1.0, 0.625, 1.0, 0.625, 0.875, 0.625, 0.875, 0.625, 1.0, 0.625, 0.875, 0.625, 0.75, 0.625, 0.75, 0.625, 0.875, 0.625, 0.25, 0.625, 0.125, 0.625, 0.125, 0.625, 0.25, 0.625, 0.25, 0.625, 0.125, 0.625, 0.125, 0.625, 0.25, 0.625, 0.125, 0.625, 0.0, 0.625, 0.0, 0.625, 0.125, 0.625, 0.75, 0.625, 0.625, 0.625, 0.625, 0.625, 0.75, 0.625, 0.75, 0.625, 0.625, 0.625, 0.625, 0.625, 0.75, 0.625, 0.625, 0.625, 0.5, 0.625, 0.5, 0.625, 0.625, 0.625, 0.625, 0.75, 0.625, 0.75, 0.75, 0.625, 0.75, 0.625, 0.5, 0.75, 0.5, 0.75, 0.625, 0.625, 0.625, 0.75, 0.5, 0.875, 0.5, 0.875, 0.625, 0.75, 0.625, 0.625, 0.5, 0.625, 0.375, 0.625, 0.375, 0.625, 0.5, 0.625, 0.5, 0.625, 0.375, 0.625, 0.375, 0.625, 0.5, 0.625, 0.375, 0.625, 0.25, 0.625, 0.25, 0.625, 0.375])
me_cube_002.update()

# ---- objects
ob_cube = bpy.data.objects.new('Cube', me_cube)
ob_light = bpy.data.objects.new('Light', light_light)
ob_camera = bpy.data.objects.new('Camera', cam_camera)
ob_cube_001 = bpy.data.objects.new('Cube.001', me_cube_001)
ob_cylinder = bpy.data.objects.new('Cylinder', me_cylinder)
ob_cube_002 = bpy.data.objects.new('Cube.002', me_cube_002)

# ---- transforms, parenting, visibility, modifiers, constraints
ob_cube.location = (0.0, 0.0, 0.0)
ob_cube.scale = (1.0, 1.106, 1.0)
ob_cube.lock_rotations_4d = False
ob_cube.empty_display_type = 'ARROWS'
ob_cube.lineart.crease_threshold = 0.0
_m = ob_cube.modifiers.new('Smooth by Angle', 'NODES')
_m.node_group = ng_smooth_by_angle
_m.use_pin_to_last = True
_m.show_group_selector = False
ob_light.location = (4.076, 1.005, 5.904)
ob_light.rotation_euler = (0.6503, 0.05522, 1.866)
ob_light.lock_rotations_4d = False
ob_light.empty_display_type = 'ARROWS'
ob_light.color = (0.0, 0.0, 0.0, 0.0)
ob_light.lineart.crease_threshold = 0.0
ob_camera.location = (7.359, -6.926, 4.958)
ob_camera.rotation_euler = (1.109, 0.0, 0.8149)
ob_camera.lock_rotations_4d = False
ob_camera.empty_display_type = 'ARROWS'
ob_camera.color = (0.0, 0.0, 0.0, 0.0)
ob_camera.display_type = 'WIRE'
ob_camera.lineart.crease_threshold = 0.0
ob_cube_001.location = (0.0, -2.131, 0.0)
ob_cube_001.scale = (0.2663, 0.2663, 0.2663)
_m = ob_cube_001.modifiers.new('Mirror', 'MIRROR')
_m.use_axis = (False, True, False)
_m.mirror_object = ob_cube
_m = ob_cube_001.modifiers.new('Smooth by Angle', 'NODES')
_m.node_group = ng_smooth_by_angle
_m.use_pin_to_last = True
_m.show_group_selector = False
ob_cylinder.location = (0.0, -0.5758, -1.642)
ob_cylinder.scale = (0.3758, 0.3758, 0.7239)
_m = ob_cylinder.modifiers.new('Mirror', 'MIRROR')
_m.use_axis = (False, True, False)
_m.mirror_object = ob_cube
_m = ob_cylinder.modifiers.new('Smooth by Angle', 'NODES')
_m.node_group = ng_smooth_by_angle
_gi = [s.identifier for s in ng_smooth_by_angle.interface.items_tree if s.item_type == 'SOCKET' and s.in_out == 'INPUT']
_m[_gi[1]] = 0.5292  # Angle
_m.use_pin_to_last = True
_m.show_group_selector = False
ob_cube_002.location = (-1.173, 0.00892, 0.4172)
ob_cube_002.rotation_euler = (-0.4408, -0.4033, 0.8769)
ob_cube_002.scale = (0.02512, 0.02512, 0.04129)
_m = ob_cube_002.modifiers.new('Smooth by Angle', 'NODES')
_m.node_group = ng_smooth_by_angle
_m.use_pin_to_last = True
_m.show_group_selector = False

# ---- collection membership
col_collection.objects.link(ob_cube)
col_collection.objects.link(ob_light)
col_collection.objects.link(ob_camera)
col_collection.objects.link(ob_cube_001)
col_collection.objects.link(ob_cylinder)
col_collection.objects.link(ob_cube_002)

# ---- scene / render settings (as saved in the file)
scene.camera = ob_camera
scene.frame_start = 1; scene.frame_end = 250; scene.frame_set(0)
scene.render.engine = 'BLENDER_EEVEE_NEXT'
bpy.context.view_layer.update()
